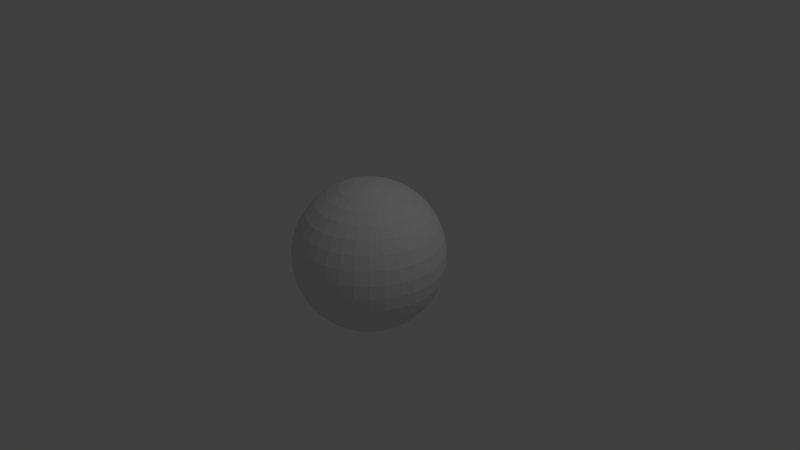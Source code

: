 # Source: world2.blend  (saved by Blender 2.78.0; exported with 4.5.12 LTS)
import bpy
from mathutils import Matrix  # noqa: F401  (used for matrix-valued properties, if any)

bpy.ops.wm.read_factory_settings(use_empty=True)
scene = bpy.context.scene
scene.name = 'Scene'

# ---- collections
col_collection_1 = bpy.data.collections.new('Collection 1'); scene.collection.children.link(col_collection_1)

# ---- materials (node trees are filled in below, after node groups)
mat_material_001 = bpy.data.materials.new('Material.001')
mat_material_001.alpha_threshold = 0.0
mat_material_001.use_transparent_shadow = False
mat_material_001.roughness = 0.5

# ---- material node trees

# ---- world
world_world = bpy.data.worlds.new('World'); scene.world = world_world
world_world.color = (0.05088, 0.05088, 0.05088)
world_world.use_sun_shadow = False
world_world.sun_shadow_jitter_overblur = 0.0
world_world.cycles.sampling_method = 'MANUAL'

# ---- cameras
cam_camera = bpy.data.cameras.new('Camera')
cam_camera.clip_end = 100.0
cam_camera.lens = 35.0
cam_camera.sensor_width = 32.0
cam_camera.sensor_height = 18.0
cam_camera.ortho_scale = 7.314
cam_camera.dof.focus_distance = 0.0
cam_camera.dof.aperture_fstop = 128.0

# ---- lights
light_lamp = bpy.data.lights.new('Lamp', 'POINT')
light_lamp.transmission_factor = 0.0
light_lamp.cutoff_distance = 30.0
light_lamp.energy = 100.0
light_lamp.shadow_buffer_clip_start = 1.001
light_lamp.shadow_soft_size = 0.1
light_lamp.shadow_maximum_resolution = 0.006
light_lamp.use_absolute_resolution = True

# ---- meshes
me_sphere = bpy.data.meshes.new('Sphere')
me_sphere.from_pydata([(0.0, 0.1837, 0.983), (0.0, 0.3612, 0.9325), (0.0, 0.5264, 0.8502), (0.0, 0.6737, 0.739), (0.0, 0.798, 0.6026), (0.0, 0.8952, 0.4457), (0.0, 0.9957, 0.09227), (0.0, 0.9957, -0.09227), (0.0, 0.8952, -0.4457), (0.0, 0.798, -0.6026), (0.0, 0.6737, -0.739), (0.0, 0.5264, -0.8502), (0.0, 0.3612, -0.9325), (0.0, 0.1837, -0.983), (0.03477, 0.1804, 0.983), (0.06837, 0.3547, 0.9325), (0.09963, 0.5169, 0.8502), (0.1275, 0.6615, 0.739), (0.151, 0.7836, 0.6026), (0.1694, 0.879, 0.4457), (0.182, 0.9444, 0.2737), (0.1884, 0.9777, 0.09227), (0.1884, 0.9777, -0.09227), (0.182, 0.9444, -0.2737), (0.1694, 0.879, -0.4457), (0.151, 0.7836, -0.6026), (0.1275, 0.6615, -0.739), (0.09963, 0.5169, -0.8502), (0.06837, 0.3547, -0.9325), (0.03477, 0.1804, -0.983), (0.06829, 0.1706, 0.983), (0.1343, 0.3354, 0.9325), (0.1957, 0.4887, 0.8502), (0.2504, 0.6254, 0.739), (0.2966, 0.7409, 0.6026), (0.3327, 0.831, 0.4457), (0.3575, 0.8929, 0.2737), (0.3701, 0.9244, 0.09227), (0.3701, 0.9244, -0.09227), (0.3575, 0.8929, -0.2737), (0.3327, 0.831, -0.4457), (0.2966, 0.7409, -0.6026), (0.2504, 0.6254, -0.739), (0.1957, 0.4887, -0.8502), (0.1343, 0.3354, -0.9325), (0.06829, 0.1706, -0.983), (0.09934, 0.1546, 0.983), (0.1953, 0.3039, 0.9325), (0.2846, 0.4429, 0.8502), (0.3642, 0.5667, 0.739), (0.4314, 0.6713, 0.6026), (0.484, 0.7531, 0.4457), (0.52, 0.8091, 0.2737), (0.5383, 0.8377, 0.09227), (0.5383, 0.8377, -0.09227), (0.52, 0.8091, -0.2737), (0.484, 0.7531, -0.4457), (0.4314, 0.6713, -0.6026), (0.3642, 0.5667, -0.739), (0.2846, 0.4429, -0.8502), (0.1953, 0.3039, -0.9325), (0.09934, 0.1546, -0.983), (0.1268, 0.133, 0.983), (0.2493, 0.2614, 0.9325), (0.3633, 0.381, 0.8502), (0.4649, 0.4876, 0.739), (0.5507, 0.5776, 0.6026), (0.6177, 0.6479, 0.4457), (0.6637, 0.6961, 0.2737), (0.6871, 0.7206, 0.09227), (0.6871, 0.7206, -0.09227), (0.6637, 0.6961, -0.2737), (0.6177, 0.6479, -0.4457), (0.5507, 0.5776, -0.6026), (0.4649, 0.4876, -0.739), (0.3633, 0.381, -0.8502), (0.2493, 0.2614, -0.9325), (0.1268, 0.133, -0.983), (0.1497, 0.1066, 0.983), (0.2943, 0.2095, 0.9325), (0.4288, 0.3054, 0.8502), (0.5488, 0.3908, 0.739), (0.65, 0.4629, 0.6026), (0.7292, 0.5192, 0.4457), (0.7835, 0.5579, 0.2737), (0.8111, 0.5776, 0.09227), (0.8111, 0.5776, -0.09227), (0.7835, 0.5579, -0.2737), (0.7292, 0.5192, -0.4457), (0.65, 0.4629, -0.6026), (0.5488, 0.3908, -0.739), (0.4288, 0.3054, -0.8502), (0.2943, 0.2095, -0.9325), (0.1497, 0.1066, -0.983), (0.1671, 0.07633, 0.983), (0.3286, 0.1501, 0.9325), (0.4789, 0.2187, 0.8502), (0.6128, 0.2799, 0.739), (0.7259, 0.3315, 0.6026), (0.8143, 0.3719, 0.4457), (0.8749, 0.3996, 0.2737), (0.9058, 0.4136, 0.09227), (0.9058, 0.4136, -0.09227), (0.8749, 0.3996, -0.2737), (0.8143, 0.3719, -0.4457), (0.7259, 0.3315, -0.6026), (0.6128, 0.2799, -0.739), (0.4789, 0.2187, -0.8502), (0.3286, 0.1501, -0.9325), (0.1671, 0.07633, -0.983), (0.1786, 0.04332, 0.983), (0.3511, 0.08517, 0.9325), (0.5116, 0.1241, 0.8502), (0.6547, 0.1588, 0.739), (0.7755, 0.1881, 0.6026), (0.8699, 0.211, 0.4457), (0.9347, 0.2268, 0.2737), (0.9677, 0.2348, 0.09227), (0.9677, 0.2348, -0.09227), (0.9347, 0.2268, -0.2737), (0.8699, 0.211, -0.4457), (0.7755, 0.1881, -0.6026), (0.6547, 0.1588, -0.739), (0.5116, 0.1241, -0.8502), (0.3511, 0.08517, -0.9325), (0.1786, 0.04332, -0.983), (0.1835, 0.008743, 0.983), (0.3608, 0.01719, 0.9325), (0.5258, 0.02505, 0.8502), (0.6729, 0.03206, 0.739), (0.7971, 0.03797, 0.6026), (0.8942, 0.04259, 0.4457), (0.9607, 0.04576, 0.2737), (0.9946, 0.04738, 0.09227), (0.9946, 0.04738, -0.09227), (0.9607, 0.04576, -0.2737), (0.8942, 0.04259, -0.4457), (0.7971, 0.03797, -0.6026), (0.6729, 0.03206, -0.739), (0.5258, 0.02505, -0.8502), (0.3608, 0.01719, -0.9325), (0.1835, 0.008743, -0.983), (0.1819, -0.02615, 0.983), (0.3576, -0.05141, 0.9325), (0.5211, -0.07492, 0.8502), (0.6668, -0.09588, 0.739), (0.7899, -0.1136, 0.6026), (0.8861, -0.1274, 0.4457), (0.952, -0.1369, 0.2737), (0.9856, -0.1417, 0.09227), (0.9856, -0.1417, -0.09227), (0.952, -0.1369, -0.2737), (0.8861, -0.1274, -0.4457), (0.7899, -0.1136, -0.6026), (0.6668, -0.09588, -0.739), (0.5211, -0.07492, -0.8502), (0.3576, -0.05141, -0.9325), (0.1819, -0.02615, -0.983), (0.1736, -0.0601, 0.983), (0.3414, -0.1182, 0.9325), (0.4975, -0.1722, 0.8502), (0.6366, -0.2203, 0.739), (0.7541, -0.261, 0.6026), (0.8459, -0.2928, 0.4457), (0.9089, -0.3146, 0.2737), (0.941, -0.3257, 0.09227), (0.941, -0.3257, -0.09227), (0.9089, -0.3146, -0.2737), (0.8459, -0.2928, -0.4457), (0.7541, -0.261, -0.6026), (0.6366, -0.2203, -0.739), (0.4975, -0.1722, -0.8502), (0.3414, -0.1182, -0.9325), (0.1736, -0.0601, -0.983), (0.1591, -0.09188, 0.983), (0.3128, -0.1806, 0.9325), (0.4559, -0.2632, 0.8502), (0.5834, -0.3368, 0.739), (0.6911, -0.399, 0.6026), (0.7752, -0.4476, 0.4457), (0.833, -0.4809, 0.2737), (0.8623, -0.4979, 0.09227), (0.8623, -0.4979, -0.09227), (0.833, -0.4809, -0.2737), (0.7752, -0.4476, -0.4457), (0.6911, -0.399, -0.6026), (0.5834, -0.3368, -0.739), (0.4559, -0.2632, -0.8502), (0.3128, -0.1806, -0.9325), (0.1591, -0.09188, -0.983), (0.1389, -0.1203, 0.983), (0.273, -0.2366, 0.9325), (0.3979, -0.3447, 0.8502), (0.5091, -0.4412, 0.739), (0.6031, -0.5226, 0.6026), (0.6765, -0.5862, 0.4457), (0.7269, -0.6299, 0.2737), (0.7525, -0.6521, 0.09227), (0.7525, -0.6521, -0.09227), (0.7269, -0.6299, -0.2737), (0.6765, -0.5862, -0.4457), (0.6031, -0.5226, -0.6026), (0.5091, -0.4412, -0.739), (0.3979, -0.3447, -0.8502), (0.273, -0.2366, -0.9325), (0.1389, -0.1203, -0.983), (0.1136, -0.1444, 0.983), (0.2233, -0.284, 0.9325), (0.3254, -0.4138, 0.8502), (0.4165, -0.5296, 0.739), (0.4933, -0.6273, 0.6026), (0.5534, -0.7036, 0.4457), (0.5946, -0.756, 0.2737), (0.6155, -0.7827, 0.09227), (0.6155, -0.7827, -0.09227), (0.5946, -0.756, -0.2737), (0.5534, -0.7036, -0.4457), (0.4933, -0.6273, -0.6026), (0.4165, -0.5296, -0.739), (0.3254, -0.4138, -0.8502), (0.2233, -0.284, -0.9325), (0.1136, -0.1444, -0.983), (0.0842, -0.1633, 0.983), (0.1655, -0.3211, 0.9325), (0.2412, -0.4679, 0.8502), (0.3087, -0.5988, 0.739), (0.3657, -0.7093, 0.6026), (0.4102, -0.7957, 0.4457), (0.4407, -0.8549, 0.2737), (0.4563, -0.885, 0.09227), (0.4563, -0.885, -0.09227), (0.4407, -0.8549, -0.2737), (0.4102, -0.7957, -0.4457), (0.3657, -0.7093, -0.6026), (0.3087, -0.5988, -0.739), (0.2412, -0.4679, -0.8502), (0.1655, -0.3211, -0.9325), (0.0842, -0.1633, -0.983), (0.05177, -0.1763, 0.983), (0.1018, -0.3466, 0.9325), (0.1483, -0.5051, 0.8502), (0.1898, -0.6464, 0.739), (0.2248, -0.7657, 0.6026), (0.2522, -0.8589, 0.4457), (0.271, -0.9229, 0.2737), (0.2805, -0.9554, 0.09227), (0.2805, -0.9554, -0.09227), (0.271, -0.9229, -0.2737), (0.2522, -0.8589, -0.4457), (0.2248, -0.7657, -0.6026), (0.1898, -0.6464, -0.739), (0.1483, -0.5051, -0.8502), (0.1018, -0.3466, -0.9325), (0.05177, -0.1763, -0.983), (0.01747, -0.1829, 0.983), (0.03434, -0.3596, 0.9325), (0.05004, -0.524, 0.8502), (0.06404, -0.6706, 0.739), (0.07586, -0.7944, 0.6026), (0.08509, -0.8911, 0.4457), (0.09143, -0.9575, 0.2737), (0.09465, -0.9912, 0.09227), (0.09465, -0.9912, -0.09227), (0.09143, -0.9575, -0.2737), (0.08509, -0.8911, -0.4457), (0.07586, -0.7944, -0.6026), (0.06404, -0.6706, -0.739), (0.05004, -0.524, -0.8502), (0.03434, -0.3596, -0.9325), (0.01747, -0.1829, -0.983), (-0.01747, -0.1829, 0.983), (-0.03434, -0.3596, 0.9325), (-0.05004, -0.524, 0.8502), (-0.06404, -0.6706, 0.739), (-0.07586, -0.7944, 0.6026), (-0.08509, -0.8911, 0.4457), (-0.09143, -0.9575, 0.2737), (-0.09465, -0.9912, 0.09227), (-0.09465, -0.9912, -0.09227), (-0.09143, -0.9575, -0.2737), (-0.08509, -0.8911, -0.4457), (-0.07586, -0.7944, -0.6026), (-0.06404, -0.6706, -0.739), (-0.05004, -0.524, -0.8502), (-0.03434, -0.3596, -0.9325), (-0.01747, -0.1829, -0.983), (-0.05177, -0.1763, 0.983), (-0.1018, -0.3466, 0.9325), (-0.1483, -0.5051, 0.8502), (-0.1898, -0.6464, 0.739), (-0.2248, -0.7657, 0.6026), (-0.2522, -0.8589, 0.4457), (-0.271, -0.9229, 0.2737), (-0.2805, -0.9554, 0.09227), (-0.2805, -0.9554, -0.09227), (-0.271, -0.9229, -0.2737), (-0.2522, -0.8589, -0.4457), (-0.2248, -0.7657, -0.6026), (-0.1898, -0.6464, -0.739), (-0.1483, -0.5051, -0.8502), (-0.1018, -0.3466, -0.9325), (-0.05177, -0.1763, -0.983), (-0.0842, -0.1633, 0.983), (-0.1655, -0.3211, 0.9325), (-0.2412, -0.4679, 0.8502), (-0.3087, -0.5988, 0.739), (-0.3657, -0.7093, 0.6026), (-0.4102, -0.7957, 0.4457), (-0.4407, -0.8549, 0.2737), (-0.4563, -0.885, 0.09227), (-0.4563, -0.885, -0.09227), (-0.4407, -0.8549, -0.2737), (-0.4102, -0.7957, -0.4457), (-0.3657, -0.7093, -0.6026), (-0.3087, -0.5988, -0.739), (-0.2412, -0.4679, -0.8502), (-0.1655, -0.3211, -0.9325), (-0.0842, -0.1633, -0.983), (-3.488e-07, -1.008e-06, 1.0), (-0.1136, -0.1444, 0.983), (-0.2233, -0.284, 0.9325), (-0.3254, -0.4138, 0.8502), (-0.4165, -0.5296, 0.739), (-0.4933, -0.6273, 0.6026), (-0.5534, -0.7036, 0.4457), (-0.5946, -0.756, 0.2737), (-0.6155, -0.7827, 0.09227), (-0.6155, -0.7827, -0.09227), (-0.5946, -0.756, -0.2737), (-0.5534, -0.7036, -0.4457), (-0.4933, -0.6273, -0.6026), (-0.4165, -0.5296, -0.739), (-0.3254, -0.4138, -0.8502), (-0.2233, -0.284, -0.9325), (-0.1136, -0.1444, -0.983), (-0.1389, -0.1203, 0.983), (-0.273, -0.2366, 0.9325), (-0.3979, -0.3447, 0.8502), (-0.5091, -0.4412, 0.739), (-0.6031, -0.5226, 0.6026), (-0.6765, -0.5862, 0.4457), (-0.7269, -0.6299, 0.2737), (-0.7525, -0.6521, 0.09227), (-0.7525, -0.6521, -0.09227), (-0.7269, -0.6299, -0.2737), (-0.6765, -0.5862, -0.4457), (-0.6031, -0.5226, -0.6026), (-0.5091, -0.4412, -0.739), (-0.3979, -0.3447, -0.8502), (-0.273, -0.2366, -0.9325), (-0.1389, -0.1203, -0.983), (-0.1591, -0.09188, 0.983), (-0.3128, -0.1806, 0.9325), (-0.4559, -0.2632, 0.8502), (-0.5834, -0.3368, 0.739), (-0.6911, -0.399, 0.6026), (-0.7752, -0.4476, 0.4457), (-0.833, -0.4809, 0.2737), (-0.8623, -0.4979, 0.09227), (-0.8623, -0.4979, -0.09227), (-0.833, -0.4809, -0.2737), (-0.7752, -0.4476, -0.4457), (-0.6911, -0.399, -0.6026), (-0.5834, -0.3368, -0.739), (-0.4559, -0.2632, -0.8502), (-0.3128, -0.1806, -0.9325), (-0.1591, -0.09188, -0.983), (-0.1736, -0.0601, 0.983), (-0.3414, -0.1182, 0.9325), (-0.4975, -0.1722, 0.8502), (-0.6366, -0.2203, 0.739), (-0.7541, -0.261, 0.6026), (-0.8459, -0.2928, 0.4457), (-0.9089, -0.3146, 0.2737), (-0.941, -0.3257, 0.09227), (-0.941, -0.3257, -0.09227), (-0.9089, -0.3146, -0.2737), (-0.8459, -0.2928, -0.4457), (-0.7541, -0.261, -0.6026), (-0.6366, -0.2203, -0.739), (-0.4975, -0.1722, -0.8502), (-0.3414, -0.1182, -0.9325), (-0.1736, -0.0601, -0.983), (-0.1819, -0.02615, 0.983), (-0.3576, -0.05141, 0.9325), (-0.5211, -0.07492, 0.8502), (-0.6668, -0.09588, 0.739), (-0.7899, -0.1136, 0.6026), (-0.8861, -0.1274, 0.4457), (-0.952, -0.1369, 0.2737), (-0.9856, -0.1417, 0.09227), (-0.9856, -0.1417, -0.09227), (-0.952, -0.1369, -0.2737), (-0.8861, -0.1274, -0.4457), (-0.7899, -0.1136, -0.6026), (-0.6668, -0.09588, -0.739), (-0.5211, -0.07492, -0.8502), (-0.3576, -0.05141, -0.9325), (-0.1819, -0.02615, -0.983), (-0.1835, 0.008743, 0.983), (-0.3608, 0.01719, 0.9325), (-0.5258, 0.02505, 0.8502), (-0.6729, 0.03206, 0.739), (-0.7971, 0.03797, 0.6026), (-0.8942, 0.04259, 0.4457), (-0.9607, 0.04576, 0.2737), (-0.9946, 0.04738, 0.09227), (-0.9946, 0.04738, -0.09227), (-0.9607, 0.04576, -0.2737), (-0.8942, 0.04259, -0.4457), (-0.7971, 0.03797, -0.6026), (-0.6729, 0.03206, -0.739), (-0.5258, 0.02505, -0.8502), (-0.3608, 0.01719, -0.9325), (-0.1835, 0.008743, -0.983), (-0.1786, 0.04332, 0.983), (-0.3511, 0.08517, 0.9325), (-0.5116, 0.1241, 0.8502), (-0.6547, 0.1588, 0.739), (-0.7755, 0.1881, 0.6026), (-0.8699, 0.211, 0.4457), (-0.9347, 0.2268, 0.2737), (-0.9677, 0.2348, 0.09227), (-0.9677, 0.2348, -0.09227), (-0.9347, 0.2268, -0.2737), (-0.8699, 0.211, -0.4457), (-0.7755, 0.1881, -0.6026), (-0.6547, 0.1588, -0.739), (-0.5116, 0.1241, -0.8502), (-0.3511, 0.08517, -0.9325), (-0.1786, 0.04332, -0.983), (-0.1671, 0.07633, 0.983), (-0.3286, 0.1501, 0.9325), (-0.4789, 0.2187, 0.8502), (-0.6128, 0.2799, 0.739), (-0.7259, 0.3315, 0.6026), (-0.8143, 0.3719, 0.4457), (-0.8749, 0.3996, 0.2737), (-0.9058, 0.4136, 0.09227), (-0.9058, 0.4136, -0.09227), (-0.8749, 0.3996, -0.2737), (-0.8143, 0.3719, -0.4457), (-0.7259, 0.3315, -0.6026), (-0.6128, 0.2799, -0.739), (-0.4789, 0.2187, -0.8502), (-0.3286, 0.1501, -0.9325), (-0.1671, 0.07633, -0.983), (-0.1497, 0.1066, 0.983), (-0.2943, 0.2095, 0.9325), (-0.4288, 0.3054, 0.8502), (-0.5488, 0.3908, 0.739), (-0.65, 0.4629, 0.6026), (-0.7292, 0.5192, 0.4457), (-0.7835, 0.5579, 0.2737), (-0.8111, 0.5776, 0.09227), (-0.8111, 0.5776, -0.09227), (-0.7835, 0.5579, -0.2737), (-0.7292, 0.5192, -0.4457), (-0.65, 0.4629, -0.6026), (-0.5488, 0.3908, -0.739), (-0.4288, 0.3054, -0.8502), (-0.2943, 0.2095, -0.9325), (-0.1497, 0.1066, -0.983), (-0.1268, 0.133, 0.983), (-0.2493, 0.2614, 0.9325), (-0.3633, 0.381, 0.8502), (-0.4649, 0.4876, 0.739), (-0.5507, 0.5776, 0.6026), (-0.6177, 0.6479, 0.4457), (-0.6637, 0.6961, 0.2737), (-0.6871, 0.7206, 0.09227), (-0.6871, 0.7206, -0.09227), (-0.6637, 0.6961, -0.2737), (-0.6177, 0.6479, -0.4457), (-0.5507, 0.5776, -0.6026), (-0.4649, 0.4876, -0.739), (-0.3633, 0.381, -0.8502), (-0.2493, 0.2614, -0.9325), (-0.1268, 0.133, -0.983), (-0.09934, 0.1546, 0.983), (-0.1953, 0.3039, 0.9325), (-0.2846, 0.4429, 0.8502), (-0.3642, 0.5667, 0.739), (-0.4314, 0.6713, 0.6026), (-0.484, 0.7531, 0.4457), (-0.52, 0.8091, 0.2737), (-0.5383, 0.8377, 0.09227), (-0.5383, 0.8377, -0.09227), (-0.52, 0.8091, -0.2737), (-0.484, 0.7531, -0.4457), (-0.4314, 0.6713, -0.6026), (-0.3642, 0.5667, -0.739), (-0.2846, 0.4429, -0.8502), (-0.1953, 0.3039, -0.9325), (-0.09934, 0.1546, -0.983), (-0.06829, 0.1706, 0.983), (-0.1343, 0.3354, 0.9325), (-0.1957, 0.4887, 0.8502), (-0.2504, 0.6254, 0.739), (-0.2966, 0.7409, 0.6026), (-0.3327, 0.831, 0.4457), (-0.3575, 0.8929, 0.2737), (-0.3701, 0.9244, 0.09227), (-0.3701, 0.9244, -0.09227), (-0.3575, 0.8929, -0.2737), (-0.3327, 0.831, -0.4457), (-0.2966, 0.7409, -0.6026), (-0.2504, 0.6254, -0.739), (-0.1957, 0.4887, -0.8502), (-0.1343, 0.3354, -0.9325), (-0.06829, 0.1706, -0.983), (-0.03477, 0.1804, 0.983), (-0.06837, 0.3547, 0.9325), (-0.09963, 0.5169, 0.8502), (-0.1275, 0.6615, 0.739), (-0.151, 0.7836, 0.6026), (-0.1694, 0.879, 0.4457), (-0.182, 0.9444, 0.2737), (-0.1884, 0.9777, 0.09227), (-0.1884, 0.9777, -0.09227), (-0.182, 0.9444, -0.2737), (-0.1694, 0.879, -0.4457), (-0.151, 0.7836, -0.6026), (-0.1275, 0.6615, -0.739), (-0.09963, 0.5169, -0.8502), (-0.06837, 0.3547, -0.9325), (-0.03477, 0.1804, -0.983), (0.0, -5.643e-07, -1.0), (-1.167e-07, 0.9618, 0.2737), (-1.167e-07, 0.9618, -0.2737)], [], [(528, 5, 19, 20), (12, 11, 27, 28), (6, 528, 20, 21), (0, 318, 14), (13, 12, 28, 29), (7, 6, 21, 22), (1, 0, 14, 15), (527, 13, 29), (529, 7, 22, 23), (2, 1, 15, 16), (8, 529, 23, 24), (3, 2, 16, 17), (9, 8, 24, 25), (4, 3, 17, 18), (10, 9, 25, 26), (5, 4, 18, 19), (11, 10, 26, 27), (25, 24, 40, 41), (18, 17, 33, 34), (26, 25, 41, 42), (19, 18, 34, 35), (27, 26, 42, 43), (20, 19, 35, 36), (28, 27, 43, 44), (21, 20, 36, 37), (14, 318, 30), (29, 28, 44, 45), (22, 21, 37, 38), (15, 14, 30, 31), (527, 29, 45), (23, 22, 38, 39), (16, 15, 31, 32), (24, 23, 39, 40), (17, 16, 32, 33), (43, 42, 58, 59), (36, 35, 51, 52), (44, 43, 59, 60), (37, 36, 52, 53), (30, 318, 46), (45, 44, 60, 61), (38, 37, 53, 54), (31, 30, 46, 47), (527, 45, 61), (39, 38, 54, 55), (32, 31, 47, 48), (40, 39, 55, 56), (33, 32, 48, 49), (41, 40, 56, 57), (34, 33, 49, 50), (42, 41, 57, 58), (35, 34, 50, 51), (61, 60, 76, 77), (54, 53, 69, 70), (47, 46, 62, 63), (527, 61, 77), (55, 54, 70, 71), (48, 47, 63, 64), (56, 55, 71, 72), (49, 48, 64, 65), (57, 56, 72, 73), (50, 49, 65, 66), (58, 57, 73, 74), (51, 50, 66, 67), (59, 58, 74, 75), (52, 51, 67, 68), (60, 59, 75, 76), (53, 52, 68, 69), (46, 318, 62), (72, 71, 87, 88), (65, 64, 80, 81), (73, 72, 88, 89), (66, 65, 81, 82), (74, 73, 89, 90), (67, 66, 82, 83), (75, 74, 90, 91), (68, 67, 83, 84), (76, 75, 91, 92), (69, 68, 84, 85), (62, 318, 78), (77, 76, 92, 93), (70, 69, 85, 86), (63, 62, 78, 79), (527, 77, 93), (71, 70, 86, 87), (64, 63, 79, 80), (90, 89, 105, 106), (83, 82, 98, 99), (91, 90, 106, 107), (84, 83, 99, 100), (92, 91, 107, 108), (85, 84, 100, 101), (78, 318, 94), (93, 92, 108, 109), (86, 85, 101, 102), (79, 78, 94, 95), (527, 93, 109), (87, 86, 102, 103), (80, 79, 95, 96), (88, 87, 103, 104), (81, 80, 96, 97), (89, 88, 104, 105), (82, 81, 97, 98), (108, 107, 123, 124), (101, 100, 116, 117), (94, 318, 110), (109, 108, 124, 125), (102, 101, 117, 118), (95, 94, 110, 111), (527, 109, 125), (103, 102, 118, 119), (96, 95, 111, 112), (104, 103, 119, 120), (97, 96, 112, 113), (105, 104, 120, 121), (98, 97, 113, 114), (106, 105, 121, 122), (99, 98, 114, 115), (107, 106, 122, 123), (100, 99, 115, 116), (111, 110, 126, 127), (527, 125, 141), (119, 118, 134, 135), (112, 111, 127, 128), (120, 119, 135, 136), (113, 112, 128, 129), (121, 120, 136, 137), (114, 113, 129, 130), (122, 121, 137, 138), (115, 114, 130, 131), (123, 122, 138, 139), (116, 115, 131, 132), (124, 123, 139, 140), (117, 116, 132, 133), (110, 318, 126), (125, 124, 140, 141), (118, 117, 133, 134), (129, 128, 144, 145), (137, 136, 152, 153), (130, 129, 145, 146), (138, 137, 153, 154), (131, 130, 146, 147), (139, 138, 154, 155), (132, 131, 147, 148), (140, 139, 155, 156), (133, 132, 148, 149), (126, 318, 142), (141, 140, 156, 157), (134, 133, 149, 150), (127, 126, 142, 143), (527, 141, 157), (135, 134, 150, 151), (128, 127, 143, 144), (136, 135, 151, 152), (147, 146, 162, 163), (155, 154, 170, 171), (148, 147, 163, 164), (156, 155, 171, 172), (149, 148, 164, 165), (142, 318, 158), (157, 156, 172, 173), (150, 149, 165, 166), (143, 142, 158, 159), (527, 157, 173), (151, 150, 166, 167), (144, 143, 159, 160), (152, 151, 167, 168), (145, 144, 160, 161), (153, 152, 168, 169), (146, 145, 161, 162), (154, 153, 169, 170), (165, 164, 180, 181), (158, 318, 174), (173, 172, 188, 189), (166, 165, 181, 182), (159, 158, 174, 175), (527, 173, 189), (167, 166, 182, 183), (160, 159, 175, 176), (168, 167, 183, 184), (161, 160, 176, 177), (169, 168, 184, 185), (162, 161, 177, 178), (170, 169, 185, 186), (163, 162, 178, 179), (171, 170, 186, 187), (164, 163, 179, 180), (172, 171, 187, 188), (183, 182, 198, 199), (176, 175, 191, 192), (184, 183, 199, 200), (177, 176, 192, 193), (185, 184, 200, 201), (178, 177, 193, 194), (186, 185, 201, 202), (179, 178, 194, 195), (187, 186, 202, 203), (180, 179, 195, 196), (188, 187, 203, 204), (181, 180, 196, 197), (174, 318, 190), (189, 188, 204, 205), (182, 181, 197, 198), (175, 174, 190, 191), (527, 189, 205), (201, 200, 216, 217), (194, 193, 209, 210), (202, 201, 217, 218), (195, 194, 210, 211), (203, 202, 218, 219), (196, 195, 211, 212), (204, 203, 219, 220), (197, 196, 212, 213), (190, 318, 206), (205, 204, 220, 221), (198, 197, 213, 214), (191, 190, 206, 207), (527, 205, 221), (199, 198, 214, 215), (192, 191, 207, 208), (200, 199, 215, 216), (193, 192, 208, 209), (219, 218, 234, 235), (212, 211, 227, 228), (220, 219, 235, 236), (213, 212, 228, 229), (206, 318, 222), (221, 220, 236, 237), (214, 213, 229, 230), (207, 206, 222, 223), (527, 221, 237), (215, 214, 230, 231), (208, 207, 223, 224), (216, 215, 231, 232), (209, 208, 224, 225), (217, 216, 232, 233), (210, 209, 225, 226), (218, 217, 233, 234), (211, 210, 226, 227), (222, 318, 238), (237, 236, 252, 253), (230, 229, 245, 246), (223, 222, 238, 239), (527, 237, 253), (231, 230, 246, 247), (224, 223, 239, 240), (232, 231, 247, 248), (225, 224, 240, 241), (233, 232, 248, 249), (226, 225, 241, 242), (234, 233, 249, 250), (227, 226, 242, 243), (235, 234, 250, 251), (228, 227, 243, 244), (236, 235, 251, 252), (229, 228, 244, 245), (240, 239, 255, 256), (248, 247, 263, 264), (241, 240, 256, 257), (249, 248, 264, 265), (242, 241, 257, 258), (250, 249, 265, 266), (243, 242, 258, 259), (251, 250, 266, 267), (244, 243, 259, 260), (252, 251, 267, 268), (245, 244, 260, 261), (238, 318, 254), (253, 252, 268, 269), (246, 245, 261, 262), (239, 238, 254, 255), (527, 253, 269), (247, 246, 262, 263), (258, 257, 273, 274), (266, 265, 281, 282), (259, 258, 274, 275), (267, 266, 282, 283), (260, 259, 275, 276), (268, 267, 283, 284), (261, 260, 276, 277), (254, 318, 270), (269, 268, 284, 285), (262, 261, 277, 278), (255, 254, 270, 271), (527, 269, 285), (263, 262, 278, 279), (256, 255, 271, 272), (264, 263, 279, 280), (257, 256, 272, 273), (265, 264, 280, 281), (276, 275, 291, 292), (284, 283, 299, 300), (277, 276, 292, 293), (270, 318, 286), (285, 284, 300, 301), (278, 277, 293, 294), (271, 270, 286, 287), (527, 285, 301), (279, 278, 294, 295), (272, 271, 287, 288), (280, 279, 295, 296), (273, 272, 288, 289), (281, 280, 296, 297), (274, 273, 289, 290), (282, 281, 297, 298), (275, 274, 290, 291), (283, 282, 298, 299), (294, 293, 309, 310), (287, 286, 302, 303), (527, 301, 317), (295, 294, 310, 311), (288, 287, 303, 304), (296, 295, 311, 312), (289, 288, 304, 305), (297, 296, 312, 313), (290, 289, 305, 306), (298, 297, 313, 314), (291, 290, 306, 307), (299, 298, 314, 315), (292, 291, 307, 308), (300, 299, 315, 316), (293, 292, 308, 309), (286, 318, 302), (301, 300, 316, 317), (312, 311, 328, 329), (305, 304, 321, 322), (313, 312, 329, 330), (306, 305, 322, 323), (314, 313, 330, 331), (307, 306, 323, 324), (315, 314, 331, 332), (308, 307, 324, 325), (316, 315, 332, 333), (309, 308, 325, 326), (302, 318, 319), (317, 316, 333, 334), (310, 309, 326, 327), (303, 302, 319, 320), (527, 317, 334), (311, 310, 327, 328), (304, 303, 320, 321), (331, 330, 346, 347), (324, 323, 339, 340), (332, 331, 347, 348), (325, 324, 340, 341), (333, 332, 348, 349), (326, 325, 341, 342), (319, 318, 335), (334, 333, 349, 350), (327, 326, 342, 343), (320, 319, 335, 336), (527, 334, 350), (328, 327, 343, 344), (321, 320, 336, 337), (329, 328, 344, 345), (322, 321, 337, 338), (330, 329, 345, 346), (323, 322, 338, 339), (349, 348, 364, 365), (342, 341, 357, 358), (335, 318, 351), (350, 349, 365, 366), (343, 342, 358, 359), (336, 335, 351, 352), (527, 350, 366), (344, 343, 359, 360), (337, 336, 352, 353), (345, 344, 360, 361), (338, 337, 353, 354), (346, 345, 361, 362), (339, 338, 354, 355), (347, 346, 362, 363), (340, 339, 355, 356), (348, 347, 363, 364), (341, 340, 356, 357), (527, 366, 382), (360, 359, 375, 376), (353, 352, 368, 369), (361, 360, 376, 377), (354, 353, 369, 370), (362, 361, 377, 378), (355, 354, 370, 371), (363, 362, 378, 379), (356, 355, 371, 372), (364, 363, 379, 380), (357, 356, 372, 373), (365, 364, 380, 381), (358, 357, 373, 374), (351, 318, 367), (366, 365, 381, 382), (359, 358, 374, 375), (352, 351, 367, 368), (378, 377, 393, 394), (371, 370, 386, 387), (379, 378, 394, 395), (372, 371, 387, 388), (380, 379, 395, 396), (373, 372, 388, 389), (381, 380, 396, 397), (374, 373, 389, 390), (367, 318, 383), (382, 381, 397, 398), (375, 374, 390, 391), (368, 367, 383, 384), (527, 382, 398), (376, 375, 391, 392), (369, 368, 384, 385), (377, 376, 392, 393), (370, 369, 385, 386), (396, 395, 411, 412), (389, 388, 404, 405), (397, 396, 412, 413), (390, 389, 405, 406), (383, 318, 399), (398, 397, 413, 414), (391, 390, 406, 407), (384, 383, 399, 400), (527, 398, 414), (392, 391, 407, 408), (385, 384, 400, 401), (393, 392, 408, 409), (386, 385, 401, 402), (394, 393, 409, 410), (387, 386, 402, 403), (395, 394, 410, 411), (388, 387, 403, 404), (399, 318, 415), (414, 413, 429, 430), (407, 406, 422, 423), (400, 399, 415, 416), (527, 414, 430), (408, 407, 423, 424), (401, 400, 416, 417), (409, 408, 424, 425), (402, 401, 417, 418), (410, 409, 425, 426), (403, 402, 418, 419), (411, 410, 426, 427), (404, 403, 419, 420), (412, 411, 427, 428), (405, 404, 420, 421), (413, 412, 428, 429), (406, 405, 421, 422), (417, 416, 432, 433), (425, 424, 440, 441), (418, 417, 433, 434), (426, 425, 441, 442), (419, 418, 434, 435), (427, 426, 442, 443), (420, 419, 435, 436), (428, 427, 443, 444), (421, 420, 436, 437), (429, 428, 444, 445), (422, 421, 437, 438), (415, 318, 431), (430, 429, 445, 446), (423, 422, 438, 439), (416, 415, 431, 432), (527, 430, 446), (424, 423, 439, 440), (435, 434, 450, 451), (443, 442, 458, 459), (436, 435, 451, 452), (444, 443, 459, 460), (437, 436, 452, 453), (445, 444, 460, 461), (438, 437, 453, 454), (431, 318, 447), (446, 445, 461, 462), (439, 438, 454, 455), (432, 431, 447, 448), (527, 446, 462), (440, 439, 455, 456), (433, 432, 448, 449), (441, 440, 456, 457), (434, 433, 449, 450), (442, 441, 457, 458), (453, 452, 468, 469), (461, 460, 476, 477), (454, 453, 469, 470), (447, 318, 463), (462, 461, 477, 478), (455, 454, 470, 471), (448, 447, 463, 464), (527, 462, 478), (456, 455, 471, 472), (449, 448, 464, 465), (457, 456, 472, 473), (450, 449, 465, 466), (458, 457, 473, 474), (451, 450, 466, 467), (459, 458, 474, 475), (452, 451, 467, 468), (460, 459, 475, 476), (471, 470, 486, 487), (464, 463, 479, 480), (527, 478, 494), (472, 471, 487, 488), (465, 464, 480, 481), (473, 472, 488, 489), (466, 465, 481, 482), (474, 473, 489, 490), (467, 466, 482, 483), (475, 474, 490, 491), (468, 467, 483, 484), (476, 475, 491, 492), (469, 468, 484, 485), (477, 476, 492, 493), (470, 469, 485, 486), (463, 318, 479), (478, 477, 493, 494), (489, 488, 504, 505), (482, 481, 497, 498), (490, 489, 505, 506), (483, 482, 498, 499), (491, 490, 506, 507), (484, 483, 499, 500), (492, 491, 507, 508), (485, 484, 500, 501), (493, 492, 508, 509), (486, 485, 501, 502), (479, 318, 495), (494, 493, 509, 510), (487, 486, 502, 503), (480, 479, 495, 496), (527, 494, 510), (488, 487, 503, 504), (481, 480, 496, 497), (507, 506, 522, 523), (500, 499, 515, 516), (508, 507, 523, 524), (501, 500, 516, 517), (509, 508, 524, 525), (502, 501, 517, 518), (495, 318, 511), (510, 509, 525, 526), (503, 502, 518, 519), (496, 495, 511, 512), (527, 510, 526), (504, 503, 519, 520), (497, 496, 512, 513), (505, 504, 520, 521), (498, 497, 513, 514), (506, 505, 521, 522), (499, 498, 514, 515), (525, 524, 11, 12), (518, 517, 528, 6), (511, 318, 0), (526, 525, 12, 13), (519, 518, 6, 7), (512, 511, 0, 1), (527, 526, 13), (520, 519, 7, 529), (513, 512, 1, 2), (521, 520, 529, 8), (514, 513, 2, 3), (522, 521, 8, 9), (515, 514, 3, 4), (523, 522, 9, 10), (516, 515, 4, 5), (524, 523, 10, 11), (517, 516, 5, 528)])
_uv = me_sphere.uv_layers.new(name='UVMap')
_uv.uv.foreach_set('vector', [0.8151, 0.6846, 0.8118, 0.7288, 0.7711, 0.7272, 0.7711, 0.6829, 0.9598, 0.7908, 0.9672, 0.8345, 0.9433, 0.8364, 0.9433, 0.7922, 0.4547, 0.4995, 0.4534, 0.5441, 0.4092, 0.5434, 0.4093, 0.4992, 0.08997, 0.9834, 0.04881, 0.967, 0.09233, 0.9753, 0.5494, 0.3734, 0.593, 0.3654, 0.5945, 0.3818, 0.5502, 0.3818, 0.4547, 0.455, 0.4547, 0.4995, 0.4093, 0.4992, 0.4094, 0.4552, 0.2625, 0.3255, 0.2544, 0.369, 0.2461, 0.3683, 0.2461, 0.324, 0.7288, 0.9973, 0.77, 0.9809, 0.7724, 0.9889, 0.4535, 0.4106, 0.4547, 0.455, 0.4094, 0.4552, 0.4096, 0.411, 0.9617, 0.5483, 0.9543, 0.592, 0.9378, 0.5906, 0.9378, 0.5464, 0.08571, 0.5913, 0.08906, 0.6358, 0.0449, 0.6375, 0.04492, 0.5932, 0.9685, 0.5045, 0.9617, 0.5483, 0.9378, 0.5464, 0.9378, 0.5021, 0.08119, 0.5471, 0.08571, 0.5913, 0.04492, 0.5932, 0.04491, 0.5492, 0.8075, 0.7731, 0.802, 0.8173, 0.7712, 0.8154, 0.7711, 0.7712, 0.07564, 0.5031, 0.08119, 0.5471, 0.04491, 0.5492, 0.04489, 0.505, 0.8118, 0.7288, 0.8075, 0.7731, 0.7711, 0.7712, 0.7711, 0.7272, 0.9672, 0.8345, 0.974, 0.8783, 0.9433, 0.8807, 0.9433, 0.8364, 0.04491, 0.5492, 0.04492, 0.5932, 0.004215, 0.5915, 0.008538, 0.5473, 0.7711, 0.7712, 0.7712, 0.8154, 0.7404, 0.8173, 0.7349, 0.7733, 0.04489, 0.505, 0.04491, 0.5492, 0.008538, 0.5473, 0.014, 0.5031, 0.7711, 0.7272, 0.7711, 0.7712, 0.7349, 0.7733, 0.7303, 0.729, 0.9433, 0.8364, 0.9433, 0.8807, 0.9126, 0.8783, 0.9194, 0.8345, 0.7711, 0.6829, 0.7711, 0.7272, 0.7303, 0.729, 0.727, 0.6846, 0.9433, 0.7922, 0.9433, 0.8364, 0.9194, 0.8345, 0.9268, 0.7908, 0.4093, 0.4992, 0.4092, 0.5434, 0.3652, 0.5438, 0.364, 0.4995, 0.09233, 0.9753, 0.04881, 0.967, 0.09312, 0.967, 0.5502, 0.3818, 0.5945, 0.3818, 0.593, 0.3982, 0.5494, 0.3901, 0.4094, 0.4552, 0.4093, 0.4992, 0.364, 0.4995, 0.364, 0.455, 0.2461, 0.324, 0.2461, 0.3683, 0.2377, 0.369, 0.2297, 0.3255, 0.7288, 0.9973, 0.7724, 0.9889, 0.7731, 0.9973, 0.4096, 0.411, 0.4094, 0.4552, 0.364, 0.455, 0.3653, 0.4103, 0.9378, 0.5464, 0.9378, 0.5906, 0.9214, 0.592, 0.9139, 0.5483, 0.04492, 0.5932, 0.0449, 0.6375, 0.0009855, 0.6358, 0.004215, 0.5915, 0.9378, 0.5021, 0.9378, 0.5464, 0.9139, 0.5483, 0.9071, 0.5045, 0.5113, 0.863, 0.5181, 0.9068, 0.4874, 0.9092, 0.4874, 0.8649, 0.3594, 0.684, 0.3561, 0.7283, 0.3154, 0.7266, 0.3155, 0.6824, 0.5038, 0.8193, 0.5113, 0.863, 0.4874, 0.8649, 0.4874, 0.8207, 0.09171, 0.4565, 0.09038, 0.5011, 0.04616, 0.5005, 0.04628, 0.4562, 0.0453, 0.9834, 0.0009855, 0.9834, 0.04451, 0.975, 0.944, 0.009055, 0.9876, 0.0009855, 0.9891, 0.01741, 0.9448, 0.01741, 0.09171, 0.412, 0.09171, 0.4565, 0.04628, 0.4562, 0.04641, 0.4123, 0.9874, 0.7158, 0.9438, 0.7077, 0.9446, 0.6993, 0.9889, 0.6993, 0.4103, 0.9968, 0.4515, 0.9804, 0.4538, 0.9884, 0.09051, 0.3676, 0.09171, 0.412, 0.04641, 0.4123, 0.04654, 0.3681, 0.9388, 0.9288, 0.9313, 0.9726, 0.9149, 0.9712, 0.9148, 0.9269, 0.6318, 0.08924, 0.6352, 0.1337, 0.591, 0.1354, 0.591, 0.09113, 0.9455, 0.885, 0.9388, 0.9288, 0.9148, 0.9269, 0.9149, 0.8827, 0.6273, 0.04503, 0.6318, 0.08924, 0.591, 0.09113, 0.591, 0.04713, 0.3518, 0.7725, 0.3464, 0.8167, 0.3155, 0.8149, 0.3154, 0.7706, 0.6217, 0.0009855, 0.6273, 0.04503, 0.591, 0.04713, 0.591, 0.002871, 0.3561, 0.7283, 0.3518, 0.7725, 0.3154, 0.7706, 0.3154, 0.7266, 0.9448, 0.01741, 0.9891, 0.01741, 0.9876, 0.03383, 0.944, 0.02576, 0.04641, 0.4123, 0.04628, 0.4562, 0.0009863, 0.4565, 0.0009855, 0.412, 0.9889, 0.6993, 0.9446, 0.6993, 0.9438, 0.691, 0.9874, 0.6829, 0.4103, 0.9968, 0.4538, 0.9884, 0.4546, 0.9968, 0.04654, 0.3681, 0.04641, 0.4123, 0.0009855, 0.412, 0.002312, 0.3674, 0.9148, 0.9269, 0.9149, 0.9712, 0.8984, 0.9726, 0.8909, 0.9289, 0.591, 0.09113, 0.591, 0.1354, 0.5471, 0.1337, 0.5503, 0.08944, 0.9149, 0.8827, 0.9148, 0.9269, 0.8909, 0.9289, 0.8841, 0.885, 0.591, 0.04713, 0.591, 0.09113, 0.5503, 0.08944, 0.5546, 0.0452, 0.3154, 0.7706, 0.3155, 0.8149, 0.2847, 0.8167, 0.2792, 0.7727, 0.591, 0.002871, 0.591, 0.04713, 0.5546, 0.0452, 0.5601, 0.0009855, 0.3154, 0.7266, 0.3154, 0.7706, 0.2792, 0.7727, 0.2746, 0.7285, 0.4874, 0.8649, 0.4874, 0.9092, 0.4567, 0.9068, 0.4635, 0.863, 0.3155, 0.6824, 0.3154, 0.7266, 0.2746, 0.7285, 0.2713, 0.684, 0.4874, 0.8207, 0.4874, 0.8649, 0.4635, 0.863, 0.4709, 0.8193, 0.04628, 0.4562, 0.04616, 0.5005, 0.002182, 0.5009, 0.0009863, 0.4565, 0.04451, 0.975, 0.0009855, 0.9834, 0.04215, 0.967, 0.8119, 0.08924, 0.8153, 0.1337, 0.7711, 0.1354, 0.7711, 0.09113, 0.6326, 0.9441, 0.5888, 0.9373, 0.5907, 0.9134, 0.635, 0.9134, 0.8074, 0.04503, 0.8119, 0.08924, 0.7711, 0.09113, 0.7711, 0.04713, 0.5372, 0.7731, 0.5318, 0.8173, 0.5009, 0.8154, 0.5008, 0.7712, 0.8018, 0.0009855, 0.8074, 0.04503, 0.7711, 0.04713, 0.7711, 0.002871, 0.5415, 0.7288, 0.5372, 0.7731, 0.5008, 0.7712, 0.5008, 0.7271, 0.6806, 0.8261, 0.7245, 0.8193, 0.7269, 0.85, 0.6826, 0.85, 0.5448, 0.6846, 0.5415, 0.7288, 0.5008, 0.7271, 0.5009, 0.6829, 0.6369, 0.8336, 0.6806, 0.8261, 0.6826, 0.85, 0.6383, 0.85, 0.2277, 0.366, 0.2264, 0.4106, 0.1821, 0.41, 0.1823, 0.3657, 0.09368, 0.4117, 0.09368, 0.3674, 0.102, 0.4109, 0.8666, 0.2389, 0.9102, 0.2308, 0.9117, 0.2473, 0.8674, 0.2473, 0.2277, 0.3215, 0.2277, 0.366, 0.1823, 0.3657, 0.1824, 0.3218, 0.9776, 0.3082, 0.934, 0.3001, 0.9348, 0.2917, 0.9791, 0.2917, 0.9541, 0.6797, 0.9953, 0.6633, 0.9976, 0.6713, 0.2265, 0.2772, 0.2277, 0.3215, 0.1824, 0.3218, 0.1825, 0.2776, 0.5888, 0.9373, 0.545, 0.9299, 0.5464, 0.9134, 0.5907, 0.9134, 0.7711, 0.002871, 0.7711, 0.04713, 0.7347, 0.0452, 0.7402, 0.0009855, 0.5008, 0.7271, 0.5008, 0.7712, 0.4646, 0.7733, 0.46, 0.729, 0.6826, 0.85, 0.7269, 0.85, 0.7245, 0.8807, 0.6807, 0.8739, 0.5009, 0.6829, 0.5008, 0.7271, 0.46, 0.729, 0.4567, 0.6846, 0.6383, 0.85, 0.6826, 0.85, 0.6807, 0.8739, 0.6369, 0.8665, 0.1823, 0.3657, 0.1821, 0.41, 0.1382, 0.4104, 0.137, 0.366, 0.102, 0.4109, 0.09368, 0.3674, 0.1101, 0.4086, 0.8674, 0.2473, 0.9117, 0.2473, 0.9102, 0.2637, 0.8666, 0.2556, 0.1824, 0.3218, 0.1823, 0.3657, 0.137, 0.366, 0.137, 0.3215, 0.9791, 0.2917, 0.9348, 0.2917, 0.934, 0.2834, 0.9776, 0.2753, 0.9541, 0.6797, 0.9976, 0.6713, 0.9984, 0.6797, 0.1825, 0.2776, 0.1824, 0.3218, 0.137, 0.3215, 0.1383, 0.2769, 0.5907, 0.9134, 0.5464, 0.9134, 0.545, 0.897, 0.5887, 0.8895, 0.7711, 0.09113, 0.7711, 0.1354, 0.7272, 0.1337, 0.7304, 0.08944, 0.635, 0.9134, 0.5907, 0.9134, 0.5887, 0.8895, 0.6326, 0.8827, 0.7711, 0.04713, 0.7711, 0.09113, 0.7304, 0.08944, 0.7347, 0.0452, 0.5008, 0.7712, 0.5009, 0.8154, 0.4701, 0.8173, 0.4646, 0.7733, 0.137, 0.8353, 0.1807, 0.8278, 0.1826, 0.8517, 0.1384, 0.8517, 0.3622, 0.0901, 0.3609, 0.1347, 0.3167, 0.134, 0.3168, 0.08982, 0.9752, 0.3613, 0.934, 0.3449, 0.9775, 0.3533, 0.1017, 0.2311, 0.09368, 0.1876, 0.1101, 0.1861, 0.1101, 0.2304, 0.3622, 0.0456, 0.3622, 0.0901, 0.3168, 0.08982, 0.3169, 0.04588, 0.9142, 0.4001, 0.8706, 0.3921, 0.8714, 0.3837, 0.9157, 0.3837, 0.9475, 0.9194, 0.9918, 0.9194, 0.991, 0.9278, 0.361, 0.001239, 0.3622, 0.0456, 0.3169, 0.04588, 0.3171, 0.001655, 0.315, 0.9368, 0.2713, 0.9293, 0.2727, 0.9128, 0.317, 0.9128, 0.6341, 0.2272, 0.6375, 0.2716, 0.5933, 0.2733, 0.5933, 0.2291, 0.3589, 0.9435, 0.315, 0.9368, 0.317, 0.9128, 0.3612, 0.9129, 0.6296, 0.183, 0.6341, 0.2272, 0.5933, 0.2291, 0.5933, 0.1851, 0.81, 0.2291, 0.8046, 0.2733, 0.7737, 0.2715, 0.7736, 0.2272, 0.6241, 0.1389, 0.6296, 0.183, 0.5933, 0.1851, 0.5933, 0.1408, 0.8143, 0.1849, 0.81, 0.2291, 0.7736, 0.2272, 0.7736, 0.1832, 0.1807, 0.8278, 0.2245, 0.821, 0.2269, 0.8517, 0.1826, 0.8517, 0.8176, 0.1406, 0.8143, 0.1849, 0.7736, 0.1832, 0.7736, 0.1389, 0.9157, 0.3837, 0.8714, 0.3837, 0.8706, 0.3753, 0.9142, 0.3673, 0.9475, 0.9194, 0.991, 0.9278, 0.9887, 0.9358, 0.3171, 0.001655, 0.3169, 0.04588, 0.2715, 0.0456, 0.2728, 0.0009855, 0.317, 0.9128, 0.2727, 0.9128, 0.2713, 0.8964, 0.315, 0.8889, 0.5933, 0.2291, 0.5933, 0.2733, 0.5494, 0.2716, 0.5526, 0.2274, 0.3612, 0.9129, 0.317, 0.9128, 0.315, 0.8889, 0.3589, 0.8821, 0.5933, 0.1851, 0.5933, 0.2291, 0.5526, 0.2274, 0.557, 0.1832, 0.7736, 0.2272, 0.7737, 0.2715, 0.7429, 0.2733, 0.7374, 0.2293, 0.5933, 0.1408, 0.5933, 0.1851, 0.557, 0.1832, 0.5624, 0.1389, 0.7736, 0.1832, 0.7736, 0.2272, 0.7374, 0.2293, 0.7328, 0.1851, 0.1826, 0.8517, 0.2269, 0.8517, 0.2245, 0.8824, 0.1807, 0.8756, 0.7736, 0.1389, 0.7736, 0.1832, 0.7328, 0.1851, 0.7295, 0.1406, 0.1384, 0.8517, 0.1826, 0.8517, 0.1807, 0.8756, 0.137, 0.8682, 0.3168, 0.08982, 0.3167, 0.134, 0.2727, 0.1345, 0.2715, 0.0901, 0.9775, 0.3533, 0.934, 0.3449, 0.9783, 0.3449, 0.1101, 0.2304, 0.1101, 0.1861, 0.1265, 0.1876, 0.1185, 0.2311, 0.3169, 0.04588, 0.3168, 0.08982, 0.2715, 0.0901, 0.2715, 0.0456, 0.9685, 0.4126, 0.9617, 0.4564, 0.9378, 0.4545, 0.9378, 0.4102, 0.5369, 0.5906, 0.5414, 0.6348, 0.5006, 0.6367, 0.5006, 0.5927, 0.6274, 0.5004, 0.6219, 0.5446, 0.5911, 0.5427, 0.591, 0.4984, 0.5314, 0.5465, 0.5369, 0.5906, 0.5006, 0.5927, 0.5006, 0.5484, 0.6317, 0.4561, 0.6274, 0.5004, 0.591, 0.4984, 0.591, 0.4544, 0.8716, 0.7266, 0.8784, 0.7705, 0.8477, 0.7728, 0.8477, 0.7286, 0.635, 0.4119, 0.6317, 0.4561, 0.591, 0.4544, 0.591, 0.4102, 0.8642, 0.6829, 0.8716, 0.7266, 0.8477, 0.7286, 0.8477, 0.6843, 0.4547, 0.3638, 0.4534, 0.4084, 0.4092, 0.4077, 0.4093, 0.3635, 0.9883, 0.07804, 0.944, 0.07804, 0.9875, 0.06969, 0.2544, 0.2769, 0.2625, 0.3205, 0.2461, 0.322, 0.2461, 0.2777, 0.4547, 0.3193, 0.4547, 0.3638, 0.4093, 0.3635, 0.4094, 0.3195, 0.9506, 0.6777, 0.9071, 0.6697, 0.9078, 0.6613, 0.9522, 0.6613, 0.9547, 0.6104, 0.9959, 0.594, 0.9982, 0.602, 0.4535, 0.2749, 0.4547, 0.3193, 0.4094, 0.3195, 0.4096, 0.2753, 0.9617, 0.4564, 0.9543, 0.5001, 0.9378, 0.4987, 0.9378, 0.4545, 0.5414, 0.6348, 0.5448, 0.6792, 0.5006, 0.6809, 0.5006, 0.6367, 0.591, 0.4544, 0.591, 0.4984, 0.5548, 0.5005, 0.5502, 0.4563, 0.8477, 0.7286, 0.8477, 0.7728, 0.817, 0.7705, 0.8238, 0.7267, 0.591, 0.4102, 0.591, 0.4544, 0.5502, 0.4563, 0.5469, 0.4119, 0.8477, 0.6843, 0.8477, 0.7286, 0.8238, 0.7267, 0.8312, 0.6829, 0.4093, 0.3635, 0.4092, 0.4077, 0.3652, 0.4081, 0.364, 0.3638, 0.9875, 0.06969, 0.944, 0.07804, 0.9852, 0.06164, 0.2461, 0.2777, 0.2461, 0.322, 0.2297, 0.3205, 0.2377, 0.2769, 0.4094, 0.3195, 0.4093, 0.3635, 0.364, 0.3638, 0.364, 0.3193, 0.9522, 0.6613, 0.9078, 0.6613, 0.9071, 0.6529, 0.9506, 0.6449, 0.9547, 0.6104, 0.9982, 0.602, 0.999, 0.6104, 0.4096, 0.2753, 0.4094, 0.3195, 0.364, 0.3193, 0.3653, 0.2746, 0.9378, 0.4545, 0.9378, 0.4987, 0.9214, 0.5001, 0.9139, 0.4564, 0.5006, 0.6367, 0.5006, 0.6809, 0.4567, 0.6792, 0.4599, 0.635, 0.9378, 0.4102, 0.9378, 0.4545, 0.9139, 0.4564, 0.9071, 0.4126, 0.5006, 0.5927, 0.5006, 0.6367, 0.4599, 0.635, 0.4643, 0.5908, 0.591, 0.4984, 0.5911, 0.5427, 0.5603, 0.5446, 0.5548, 0.5005, 0.5006, 0.5484, 0.5006, 0.5927, 0.4643, 0.5908, 0.4697, 0.5465, 0.362, 0.2281, 0.3607, 0.2727, 0.3165, 0.272, 0.3166, 0.2278, 0.9906, 0.2105, 0.9463, 0.2105, 0.9898, 0.2021, 0.0009855, 0.9402, 0.04456, 0.9322, 0.04607, 0.9486, 0.001752, 0.9486, 0.362, 0.1836, 0.362, 0.2281, 0.3166, 0.2278, 0.3167, 0.1838, 0.9077, 0.8077, 0.8641, 0.7996, 0.8648, 0.7912, 0.9092, 0.7912, 0.9541, 0.6449, 0.9984, 0.6449, 0.9976, 0.6532, 0.3608, 0.1392, 0.362, 0.1836, 0.3167, 0.1838, 0.3169, 0.1396, 0.9376, 0.1851, 0.9301, 0.2289, 0.9137, 0.2275, 0.9137, 0.1832, 0.356, 0.6342, 0.3594, 0.6787, 0.3152, 0.6804, 0.3152, 0.6361, 0.9444, 0.1413, 0.9376, 0.1851, 0.9137, 0.1832, 0.9137, 0.1389, 0.3515, 0.59, 0.356, 0.6342, 0.3152, 0.6361, 0.3152, 0.5921, 0.8975, 0.6367, 0.8921, 0.6809, 0.8612, 0.6791, 0.8612, 0.6348, 0.346, 0.546, 0.3515, 0.59, 0.3152, 0.5921, 0.3152, 0.5479, 0.9019, 0.5925, 0.8975, 0.6367, 0.8612, 0.6348, 0.8612, 0.5908, 0.935, 0.7266, 0.9418, 0.7705, 0.9111, 0.7728, 0.9111, 0.7286, 0.9051, 0.5482, 0.9019, 0.5925, 0.8612, 0.5908, 0.8612, 0.5466, 0.9276, 0.6829, 0.935, 0.7266, 0.9111, 0.7286, 0.9111, 0.6843, 0.3169, 0.1396, 0.3167, 0.1838, 0.2713, 0.1836, 0.2726, 0.1389, 0.9137, 0.1832, 0.9137, 0.2275, 0.8972, 0.2289, 0.8897, 0.1852, 0.3152, 0.6361, 0.3152, 0.6804, 0.2713, 0.6787, 0.2745, 0.6345, 0.9137, 0.1389, 0.9137, 0.1832, 0.8897, 0.1852, 0.8829, 0.1413, 0.3152, 0.5921, 0.3152, 0.6361, 0.2745, 0.6345, 0.2789, 0.5902, 0.8612, 0.6348, 0.8612, 0.6791, 0.8304, 0.6809, 0.8249, 0.6369, 0.3152, 0.5479, 0.3152, 0.5921, 0.2789, 0.5902, 0.2843, 0.546, 0.8612, 0.5908, 0.8612, 0.6348, 0.8249, 0.6369, 0.8204, 0.5927, 0.9111, 0.7286, 0.9111, 0.7728, 0.8804, 0.7705, 0.8872, 0.7267, 0.8612, 0.5466, 0.8612, 0.5908, 0.8204, 0.5927, 0.817, 0.5482, 0.9111, 0.6843, 0.9111, 0.7286, 0.8872, 0.7267, 0.8946, 0.6829, 0.3166, 0.2278, 0.3165, 0.272, 0.2725, 0.2724, 0.2713, 0.2281, 0.9898, 0.2021, 0.9463, 0.2105, 0.9875, 0.1941, 0.001752, 0.9486, 0.04607, 0.9486, 0.04456, 0.965, 0.0009855, 0.957, 0.3167, 0.1838, 0.3166, 0.2278, 0.2713, 0.2281, 0.2713, 0.1836, 0.9092, 0.7912, 0.8648, 0.7912, 0.8641, 0.7829, 0.9077, 0.7748, 0.9541, 0.6449, 0.9976, 0.6532, 0.9953, 0.6613, 0.6271, 0.5906, 0.6316, 0.6348, 0.5908, 0.6367, 0.5908, 0.5927, 0.6274, 0.7731, 0.622, 0.8173, 0.5911, 0.8154, 0.591, 0.7712, 0.6215, 0.5466, 0.6271, 0.5906, 0.5908, 0.5927, 0.5908, 0.5484, 0.6317, 0.7288, 0.6274, 0.7731, 0.591, 0.7712, 0.591, 0.7272, 0.9252, 0.319, 0.932, 0.3629, 0.9013, 0.3652, 0.9013, 0.321, 0.635, 0.6846, 0.6317, 0.7288, 0.591, 0.7272, 0.591, 0.6829, 0.9177, 0.2753, 0.9252, 0.319, 0.9013, 0.321, 0.9013, 0.2767, 0.4549, 0.0901, 0.4536, 0.1347, 0.4094, 0.134, 0.4095, 0.08982, 0.9463, 0.1573, 0.9906, 0.1573, 0.9471, 0.1657, 0.4091, 0.9703, 0.3655, 0.9784, 0.364, 0.962, 0.4083, 0.962, 0.4549, 0.0456, 0.4549, 0.0901, 0.4095, 0.08982, 0.4096, 0.04588, 0.6873, 0.3692, 0.7308, 0.3772, 0.7301, 0.3856, 0.6858, 0.3856, 0.3619, 0.9803, 0.3207, 0.9967, 0.3184, 0.9887, 0.4537, 0.001237, 0.4549, 0.0456, 0.4096, 0.04588, 0.4098, 0.001654, 0.6916, 0.9288, 0.6841, 0.9726, 0.6677, 0.9712, 0.6677, 0.9269, 0.6316, 0.6348, 0.635, 0.6793, 0.5908, 0.6809, 0.5908, 0.6367, 0.6984, 0.885, 0.6916, 0.9288, 0.6677, 0.9269, 0.6677, 0.8827, 0.9013, 0.321, 0.9013, 0.3652, 0.8706, 0.3629, 0.8774, 0.319, 0.591, 0.6829, 0.591, 0.7272, 0.5502, 0.729, 0.5469, 0.6846, 0.9013, 0.2767, 0.9013, 0.321, 0.8774, 0.319, 0.8848, 0.2753, 0.4095, 0.08982, 0.4094, 0.134, 0.3654, 0.1345, 0.3642, 0.0901, 0.9471, 0.1657, 0.9906, 0.1573, 0.9495, 0.1737, 0.4083, 0.962, 0.364, 0.962, 0.3655, 0.9456, 0.4091, 0.9536, 0.4096, 0.04588, 0.4095, 0.08982, 0.3642, 0.0901, 0.3642, 0.0456, 0.6858, 0.3856, 0.7301, 0.3856, 0.7308, 0.3939, 0.6873, 0.402, 0.3619, 0.9803, 0.3184, 0.9887, 0.3176, 0.9803, 0.4098, 0.001654, 0.4096, 0.04588, 0.3642, 0.0456, 0.3655, 0.0009855, 0.6677, 0.9269, 0.6677, 0.9712, 0.6512, 0.9726, 0.6437, 0.9289, 0.5908, 0.6367, 0.5908, 0.6809, 0.5469, 0.6793, 0.5501, 0.635, 0.6677, 0.8827, 0.6677, 0.9269, 0.6437, 0.9289, 0.6369, 0.885, 0.5908, 0.5927, 0.5908, 0.6367, 0.5501, 0.635, 0.5544, 0.5908, 0.591, 0.7712, 0.5911, 0.8154, 0.5603, 0.8173, 0.5548, 0.7733, 0.5908, 0.5484, 0.5908, 0.5927, 0.5544, 0.5908, 0.5599, 0.5466, 0.591, 0.7272, 0.591, 0.7712, 0.5548, 0.7733, 0.5502, 0.729, 0.8207, 0.9746, 0.865, 0.9746, 0.8215, 0.9829, 0.9587, 0.2556, 0.9152, 0.2637, 0.9136, 0.2473, 0.958, 0.2473, 0.4547, 0.1836, 0.4547, 0.2281, 0.4093, 0.2278, 0.4094, 0.1838, 0.8185, 0.7748, 0.8621, 0.7829, 0.8613, 0.7912, 0.817, 0.7912, 0.4083, 0.9804, 0.3672, 0.9968, 0.3648, 0.9887, 0.4535, 0.1392, 0.4547, 0.1836, 0.4094, 0.1838, 0.4096, 0.1396, 0.8754, 0.9288, 0.8679, 0.9726, 0.8515, 0.9712, 0.8515, 0.9269, 0.5416, 0.4984, 0.5449, 0.5429, 0.5007, 0.5446, 0.5008, 0.5003, 0.8821, 0.885, 0.8754, 0.9288, 0.8515, 0.9269, 0.8515, 0.8827, 0.537, 0.4542, 0.5416, 0.4984, 0.5008, 0.5003, 0.5007, 0.4563, 0.2175, 0.7748, 0.212, 0.819, 0.1811, 0.8171, 0.1811, 0.7729, 0.5314, 0.4102, 0.537, 0.4542, 0.5007, 0.4563, 0.5007, 0.4121, 0.2218, 0.7305, 0.2175, 0.7748, 0.1811, 0.7729, 0.1811, 0.7288, 0.8742, 0.1826, 0.881, 0.2265, 0.8502, 0.2289, 0.8502, 0.1846, 0.225, 0.6863, 0.2218, 0.7305, 0.1811, 0.7288, 0.1811, 0.6846, 0.8667, 0.1389, 0.8742, 0.1826, 0.8502, 0.1846, 0.8502, 0.1403, 0.4547, 0.2281, 0.4534, 0.2727, 0.4092, 0.272, 0.4093, 0.2278, 0.8515, 0.9269, 0.8515, 0.9712, 0.835, 0.9726, 0.8275, 0.9289, 0.5008, 0.5003, 0.5007, 0.5446, 0.4567, 0.5428, 0.46, 0.4985, 0.8515, 0.8827, 0.8515, 0.9269, 0.8275, 0.9289, 0.8207, 0.885, 0.5007, 0.4563, 0.5008, 0.5003, 0.46, 0.4985, 0.4644, 0.4543, 0.1811, 0.7729, 0.1811, 0.8171, 0.1504, 0.819, 0.1448, 0.775, 0.5007, 0.4121, 0.5007, 0.4563, 0.4644, 0.4543, 0.4699, 0.4102, 0.1811, 0.7288, 0.1811, 0.7729, 0.1448, 0.775, 0.1403, 0.7307, 0.8502, 0.1846, 0.8502, 0.2289, 0.8195, 0.2265, 0.8263, 0.1827, 0.1811, 0.6846, 0.1811, 0.7288, 0.1403, 0.7307, 0.137, 0.6863, 0.8502, 0.1403, 0.8502, 0.1846, 0.8263, 0.1827, 0.8338, 0.1389, 0.4093, 0.2278, 0.4092, 0.272, 0.3652, 0.2724, 0.364, 0.2281, 0.8215, 0.9829, 0.865, 0.9746, 0.8239, 0.991, 0.958, 0.2473, 0.9136, 0.2473, 0.9152, 0.2308, 0.9587, 0.2389, 0.4094, 0.1838, 0.4093, 0.2278, 0.364, 0.2281, 0.364, 0.1836, 0.817, 0.7912, 0.8613, 0.7912, 0.8621, 0.7996, 0.8185, 0.8077, 0.4083, 0.9804, 0.3648, 0.9887, 0.364, 0.9804, 0.4096, 0.1396, 0.4094, 0.1838, 0.364, 0.1836, 0.3653, 0.1389, 0.6396, 0.2829, 0.6838, 0.2883, 0.6819, 0.3192, 0.6377, 0.3192, 0.4387, 0.546, 0.4442, 0.5901, 0.4079, 0.5922, 0.4079, 0.5479, 0.5953, 0.2785, 0.6396, 0.2829, 0.6377, 0.3192, 0.5936, 0.3192, 0.04721, 0.9234, 0.003353, 0.9302, 0.0009855, 0.8995, 0.04525, 0.8995, 0.5511, 0.2753, 0.5953, 0.2785, 0.5936, 0.3192, 0.5494, 0.3192, 0.09091, 0.9159, 0.04721, 0.9234, 0.04525, 0.8995, 0.08951, 0.8995, 0.09171, 0.2281, 0.09038, 0.2727, 0.04615, 0.2721, 0.04628, 0.2278, 0.9495, 0.2124, 0.9906, 0.2289, 0.9471, 0.2205, 0.9094, 0.1177, 0.8658, 0.1257, 0.8643, 0.1093, 0.9086, 0.1093, 0.09171, 0.1836, 0.09171, 0.2281, 0.04628, 0.2278, 0.04641, 0.1839, 0.09368, 0.1826, 0.1017, 0.139, 0.1101, 0.1398, 0.1101, 0.1841, 0.9918, 0.9174, 0.9475, 0.9174, 0.9483, 0.9091, 0.09051, 0.1393, 0.09171, 0.1836, 0.04641, 0.1839, 0.04654, 0.1397, 0.4102, 0.8889, 0.4539, 0.8964, 0.4525, 0.9129, 0.4083, 0.9129, 0.4487, 0.6343, 0.4521, 0.6787, 0.4079, 0.6804, 0.4079, 0.6362, 0.3664, 0.8822, 0.4102, 0.8889, 0.4083, 0.9129, 0.364, 0.9128, 0.4442, 0.5901, 0.4487, 0.6343, 0.4079, 0.6362, 0.4079, 0.5922, 0.5494, 0.3192, 0.5936, 0.3192, 0.5955, 0.36, 0.5511, 0.3634, 0.08951, 0.8995, 0.04525, 0.8995, 0.04717, 0.8755, 0.09091, 0.883, 0.04628, 0.2278, 0.04615, 0.2721, 0.00218, 0.2725, 0.0009855, 0.2281, 0.9471, 0.2205, 0.9906, 0.2289, 0.9463, 0.2289, 0.9086, 0.1093, 0.8643, 0.1093, 0.8658, 0.09288, 0.9094, 0.1009, 0.04641, 0.1839, 0.04628, 0.2278, 0.0009855, 0.2281, 0.0009857, 0.1836, 0.1101, 0.1841, 0.1101, 0.1398, 0.1185, 0.139, 0.1265, 0.1826, 0.9918, 0.9174, 0.9483, 0.9091, 0.9507, 0.901, 0.04654, 0.1397, 0.04641, 0.1839, 0.0009857, 0.1836, 0.002314, 0.139, 0.4083, 0.9129, 0.4525, 0.9129, 0.4539, 0.9293, 0.4102, 0.9368, 0.4079, 0.6362, 0.4079, 0.6804, 0.364, 0.6787, 0.3672, 0.6345, 0.364, 0.9128, 0.4083, 0.9129, 0.4102, 0.9368, 0.3664, 0.9436, 0.4079, 0.5922, 0.4079, 0.6362, 0.3672, 0.6345, 0.3716, 0.5903, 0.6377, 0.3192, 0.6819, 0.3192, 0.6838, 0.35, 0.6397, 0.3555, 0.4079, 0.5479, 0.4079, 0.5922, 0.3716, 0.5903, 0.377, 0.546, 0.5936, 0.3192, 0.6377, 0.3192, 0.6397, 0.3555, 0.5955, 0.36, 0.04525, 0.8995, 0.0009855, 0.8995, 0.003361, 0.8688, 0.04717, 0.8755, 0.362, 0.3193, 0.362, 0.3638, 0.3166, 0.3635, 0.3167, 0.3195, 0.04955, 0.9322, 0.09312, 0.9402, 0.09235, 0.9486, 0.04804, 0.9486, 0.5894, 0.9973, 0.545, 0.9973, 0.5458, 0.9889, 0.3608, 0.2749, 0.362, 0.3193, 0.3167, 0.3195, 0.3169, 0.2753, 0.8249, 0.3455, 0.8686, 0.3529, 0.8672, 0.3694, 0.823, 0.3694, 0.2217, 0.6365, 0.225, 0.6809, 0.1809, 0.6826, 0.1809, 0.6384, 0.7811, 0.3387, 0.8249, 0.3455, 0.823, 0.3694, 0.7787, 0.3694, 0.2172, 0.5923, 0.2217, 0.6365, 0.1809, 0.6384, 0.1809, 0.5944, 0.7175, 0.5004, 0.712, 0.5446, 0.6811, 0.5427, 0.6811, 0.4984, 0.2116, 0.5483, 0.2172, 0.5923, 0.1809, 0.5944, 0.1809, 0.5501, 0.7218, 0.4561, 0.7175, 0.5004, 0.6811, 0.4984, 0.6811, 0.4544, 0.7751, 0.8739, 0.7312, 0.8807, 0.7288, 0.8499, 0.7731, 0.85, 0.725, 0.4119, 0.7218, 0.4561, 0.6811, 0.4544, 0.6811, 0.4102, 0.8188, 0.8664, 0.7751, 0.8739, 0.7731, 0.85, 0.8174, 0.85, 0.362, 0.3638, 0.3607, 0.4084, 0.3165, 0.4077, 0.3166, 0.3635, 0.9507, 0.8827, 0.9918, 0.8991, 0.9483, 0.8907, 0.6415, 0.3901, 0.598, 0.3982, 0.5965, 0.3818, 0.6408, 0.3818, 0.1809, 0.6384, 0.1809, 0.6826, 0.137, 0.6809, 0.1402, 0.6367, 0.7787, 0.3694, 0.823, 0.3694, 0.8249, 0.3933, 0.7811, 0.4001, 0.1809, 0.5944, 0.1809, 0.6384, 0.1402, 0.6367, 0.1445, 0.5925, 0.6811, 0.4984, 0.6811, 0.5427, 0.6504, 0.5446, 0.6448, 0.5005, 0.1809, 0.5501, 0.1809, 0.5944, 0.1445, 0.5925, 0.15, 0.5483, 0.6811, 0.4544, 0.6811, 0.4984, 0.6448, 0.5005, 0.6403, 0.4563, 0.7731, 0.85, 0.7288, 0.8499, 0.7312, 0.8193, 0.775, 0.826, 0.6811, 0.4102, 0.6811, 0.4544, 0.6403, 0.4563, 0.6369, 0.4119, 0.8174, 0.85, 0.7731, 0.85, 0.775, 0.826, 0.8188, 0.8335, 0.3166, 0.3635, 0.3165, 0.4077, 0.2725, 0.4081, 0.2713, 0.3638, 0.9483, 0.8907, 0.9918, 0.8991, 0.9475, 0.8991, 0.6408, 0.3818, 0.5965, 0.3818, 0.598, 0.3654, 0.6415, 0.3734, 0.3167, 0.3195, 0.3166, 0.3635, 0.2713, 0.3638, 0.2713, 0.3193, 0.04804, 0.9486, 0.09235, 0.9486, 0.09312, 0.957, 0.04955, 0.965, 0.5894, 0.9973, 0.5458, 0.9889, 0.5482, 0.9809, 0.3169, 0.2753, 0.3167, 0.3195, 0.2713, 0.3193, 0.2726, 0.2746, 0.823, 0.3694, 0.8672, 0.3694, 0.8686, 0.3858, 0.8249, 0.3933, 0.7118, 0.0009855, 0.7173, 0.04503, 0.6811, 0.04713, 0.681, 0.002871, 0.7243, 0.1849, 0.72, 0.2291, 0.6836, 0.2272, 0.6836, 0.1832, 0.8718, 0.04469, 0.8786, 0.08854, 0.8479, 0.09091, 0.8479, 0.04664, 0.7275, 0.1406, 0.7243, 0.1849, 0.6836, 0.1832, 0.6836, 0.1389, 0.8644, 0.0009855, 0.8718, 0.04469, 0.8479, 0.04664, 0.8479, 0.002378, 0.0456, 0.3654, 0.0009855, 0.3641, 0.001655, 0.3199, 0.04588, 0.32, 0.9164, 0.9746, 0.9576, 0.991, 0.9141, 0.9826, 0.7739, 0.9708, 0.7303, 0.9789, 0.7288, 0.9625, 0.7731, 0.9625, 0.0901, 0.3654, 0.0456, 0.3654, 0.04588, 0.32, 0.08982, 0.3201, 0.8187, 0.09288, 0.8623, 0.1009, 0.8615, 0.1093, 0.8172, 0.1093, 0.1813, 0.9763, 0.1401, 0.9927, 0.1378, 0.9846, 0.1345, 0.3642, 0.0901, 0.3654, 0.08982, 0.3201, 0.134, 0.3203, 0.1916, 0.9305, 0.1842, 0.9743, 0.1677, 0.9729, 0.1677, 0.9286, 0.7219, 0.08924, 0.7252, 0.1337, 0.6811, 0.1354, 0.6811, 0.09113, 0.1984, 0.8867, 0.1916, 0.9305, 0.1677, 0.9286, 0.1677, 0.8844, 0.7173, 0.04503, 0.7219, 0.08924, 0.6811, 0.09113, 0.6811, 0.04713, 0.72, 0.2291, 0.7145, 0.2733, 0.6836, 0.2715, 0.6836, 0.2272, 0.8479, 0.002378, 0.8479, 0.04664, 0.824, 0.04473, 0.8314, 0.0009855, 0.04588, 0.32, 0.001655, 0.3199, 0.001239, 0.2759, 0.0456, 0.2747, 0.9141, 0.9826, 0.9576, 0.991, 0.9133, 0.991, 0.7731, 0.9625, 0.7288, 0.9625, 0.7303, 0.9461, 0.7739, 0.9541, 0.08982, 0.3201, 0.04588, 0.32, 0.0456, 0.2747, 0.0901, 0.2747, 0.8172, 0.1093, 0.8615, 0.1093, 0.8623, 0.1177, 0.8187, 0.1257, 0.1813, 0.9763, 0.1378, 0.9846, 0.137, 0.9763, 0.134, 0.3203, 0.08982, 0.3201, 0.0901, 0.2747, 0.1347, 0.276, 0.1677, 0.9286, 0.1677, 0.9729, 0.1513, 0.9743, 0.1438, 0.9306, 0.6811, 0.09113, 0.6811, 0.1354, 0.6371, 0.1337, 0.6404, 0.08944, 0.1677, 0.8844, 0.1677, 0.9286, 0.1438, 0.9306, 0.137, 0.8867, 0.6811, 0.04713, 0.6811, 0.09113, 0.6404, 0.08944, 0.6447, 0.0452, 0.6836, 0.2272, 0.6836, 0.2715, 0.6529, 0.2733, 0.6473, 0.2293, 0.681, 0.002871, 0.6811, 0.04713, 0.6447, 0.0452, 0.6502, 0.0009855, 0.6836, 0.1832, 0.6836, 0.2272, 0.6473, 0.2293, 0.6428, 0.1851, 0.8479, 0.04664, 0.8479, 0.09091, 0.8172, 0.08853, 0.824, 0.04473, 0.6836, 0.1389, 0.6836, 0.1832, 0.6428, 0.1851, 0.6394, 0.1406, 0.9918, 0.9726, 0.9475, 0.9726, 0.9483, 0.9642, 0.5462, 0.2746, 0.5474, 0.3192, 0.5021, 0.3194, 0.5021, 0.2752, 0.255, 0.9305, 0.2476, 0.9743, 0.2311, 0.9729, 0.2311, 0.9286, 0.8117, 0.4985, 0.8151, 0.5429, 0.7709, 0.5446, 0.7709, 0.5003, 0.2618, 0.8867, 0.255, 0.9305, 0.2311, 0.9286, 0.2311, 0.8844, 0.8072, 0.4542, 0.8117, 0.4985, 0.7709, 0.5003, 0.7709, 0.4563, 0.8075, 0.6367, 0.802, 0.6809, 0.7712, 0.6791, 0.7711, 0.6348, 0.8016, 0.4102, 0.8072, 0.4542, 0.7709, 0.4563, 0.7709, 0.4121, 0.8118, 0.5925, 0.8075, 0.6367, 0.7711, 0.6348, 0.7711, 0.5908, 0.9352, 0.04469, 0.942, 0.08854, 0.9113, 0.09091, 0.9113, 0.04664, 0.8151, 0.5482, 0.8118, 0.5925, 0.7711, 0.5908, 0.7711, 0.5466, 0.9278, 0.0009855, 0.9352, 0.04469, 0.9113, 0.04664, 0.9113, 0.002378, 0.5474, 0.3636, 0.5461, 0.4082, 0.5019, 0.4076, 0.502, 0.3634, 0.6369, 0.9746, 0.6813, 0.9746, 0.6377, 0.9829, 0.8646, 0.2556, 0.821, 0.2637, 0.8195, 0.2473, 0.8639, 0.2473, 0.5474, 0.3192, 0.5474, 0.3636, 0.502, 0.3634, 0.5021, 0.3194, 0.2728, 0.9455, 0.3164, 0.9536, 0.3156, 0.9619, 0.2713, 0.9619, 0.7709, 0.4563, 0.7709, 0.5003, 0.7302, 0.4987, 0.7345, 0.4544, 0.7711, 0.6348, 0.7712, 0.6791, 0.7404, 0.6809, 0.7349, 0.6369, 0.7709, 0.4121, 0.7709, 0.4563, 0.7345, 0.4544, 0.74, 0.4102, 0.7711, 0.5908, 0.7711, 0.6348, 0.7349, 0.6369, 0.7303, 0.5927, 0.9113, 0.04664, 0.9113, 0.09091, 0.8806, 0.08853, 0.8874, 0.04473, 0.7711, 0.5466, 0.7711, 0.5908, 0.7303, 0.5927, 0.727, 0.5482, 0.9113, 0.002378, 0.9113, 0.04664, 0.8874, 0.04473, 0.8948, 0.0009855, 0.502, 0.3634, 0.5019, 0.4076, 0.458, 0.408, 0.4567, 0.3637, 0.6377, 0.9829, 0.6813, 0.9746, 0.6401, 0.991, 0.8639, 0.2473, 0.8195, 0.2473, 0.821, 0.2308, 0.8646, 0.2389, 0.5021, 0.3194, 0.502, 0.3634, 0.4567, 0.3637, 0.4567, 0.3192, 0.2713, 0.9619, 0.3156, 0.9619, 0.3164, 0.9703, 0.2728, 0.9783, 0.9918, 0.9726, 0.9483, 0.9642, 0.9507, 0.9562, 0.5021, 0.2752, 0.5021, 0.3194, 0.4567, 0.3192, 0.4579, 0.2746, 0.2311, 0.9286, 0.2311, 0.9729, 0.2147, 0.9743, 0.2072, 0.9306, 0.7709, 0.5003, 0.7709, 0.5446, 0.727, 0.5429, 0.7302, 0.4987, 0.2311, 0.8844, 0.2311, 0.9286, 0.2072, 0.9306, 0.2004, 0.8867, 0.5913, 0.8739, 0.5474, 0.8807, 0.545, 0.8499, 0.5893, 0.85, 0.4521, 0.6841, 0.4488, 0.7283, 0.4081, 0.7266, 0.4082, 0.6824, 0.635, 0.8664, 0.5913, 0.8739, 0.5893, 0.85, 0.6336, 0.85, 0.362, 0.4994, 0.3607, 0.544, 0.3165, 0.5433, 0.3166, 0.4991, 0.8702, 0.9746, 0.9113, 0.991, 0.8678, 0.9826, 0.9564, 0.1177, 0.9128, 0.1257, 0.9113, 0.1093, 0.9556, 0.1093, 0.362, 0.4549, 0.362, 0.4994, 0.3166, 0.4991, 0.3167, 0.4552, 0.9453, 0.7177, 0.9889, 0.7258, 0.9881, 0.7342, 0.9438, 0.7342, 0.2276, 0.9927, 0.1833, 0.9927, 0.184, 0.9843, 0.3608, 0.4104, 0.362, 0.4549, 0.3167, 0.4552, 0.3166, 0.411, 0.775, 0.8894, 0.8188, 0.8969, 0.8174, 0.9134, 0.7731, 0.9134, 0.7217, 0.6348, 0.725, 0.6793, 0.6809, 0.6809, 0.6809, 0.6367, 0.7312, 0.8827, 0.775, 0.8894, 0.7731, 0.9134, 0.7288, 0.9133, 0.7171, 0.5906, 0.7217, 0.6348, 0.6809, 0.6367, 0.6809, 0.5927, 0.4445, 0.7726, 0.4391, 0.8168, 0.4082, 0.8149, 0.4081, 0.7707, 0.7116, 0.5466, 0.7171, 0.5906, 0.6809, 0.5927, 0.6808, 0.5484, 0.4488, 0.7283, 0.4445, 0.7726, 0.4081, 0.7707, 0.4081, 0.7266, 0.8678, 0.9826, 0.9113, 0.991, 0.867, 0.991, 0.9556, 0.1093, 0.9113, 0.1093, 0.9128, 0.09288, 0.9564, 0.1009, 0.3167, 0.4552, 0.3166, 0.4991, 0.2713, 0.4994, 0.2713, 0.4549, 0.9438, 0.7342, 0.9881, 0.7342, 0.9889, 0.7425, 0.9453, 0.7506, 0.2276, 0.9927, 0.184, 0.9843, 0.1864, 0.9763, 0.3166, 0.411, 0.3167, 0.4552, 0.2713, 0.4549, 0.2726, 0.4105, 0.7731, 0.9134, 0.8174, 0.9134, 0.8188, 0.9298, 0.7751, 0.9373, 0.6809, 0.6367, 0.6809, 0.6809, 0.6369, 0.6793, 0.6402, 0.635, 0.7288, 0.9133, 0.7731, 0.9134, 0.7751, 0.9373, 0.7312, 0.9441, 0.6809, 0.5927, 0.6809, 0.6367, 0.6402, 0.635, 0.6445, 0.5908, 0.4081, 0.7707, 0.4082, 0.8149, 0.3774, 0.8168, 0.3719, 0.7727, 0.6808, 0.5484, 0.6809, 0.5927, 0.6445, 0.5908, 0.65, 0.5466, 0.4081, 0.7266, 0.4081, 0.7707, 0.3719, 0.7727, 0.3673, 0.7285, 0.5893, 0.85, 0.545, 0.8499, 0.5474, 0.8193, 0.5912, 0.826, 0.4082, 0.6824, 0.4081, 0.7266, 0.3673, 0.7285, 0.364, 0.6841, 0.6336, 0.85, 0.5893, 0.85, 0.5912, 0.826, 0.635, 0.8335, 0.3166, 0.4991, 0.3165, 0.5433, 0.2725, 0.5438, 0.2713, 0.4994, 0.8249, 0.2821, 0.8686, 0.2895, 0.8672, 0.306, 0.823, 0.306, 0.08571, 0.7277, 0.08906, 0.7721, 0.0449, 0.7738, 0.04492, 0.7296, 0.7811, 0.2753, 0.8249, 0.2821, 0.823, 0.306, 0.7787, 0.306, 0.08119, 0.6835, 0.08571, 0.7277, 0.04492, 0.7296, 0.04491, 0.6856, 0.7175, 0.7731, 0.712, 0.8173, 0.6811, 0.8154, 0.6811, 0.7712, 0.07564, 0.6394, 0.08119, 0.6835, 0.04491, 0.6856, 0.04489, 0.6413, 0.7218, 0.7288, 0.7175, 0.7731, 0.6811, 0.7712, 0.6811, 0.7272, 0.8669, 0.8739, 0.8231, 0.8807, 0.8207, 0.8499, 0.865, 0.85, 0.725, 0.6846, 0.7218, 0.7288, 0.6811, 0.7272, 0.6811, 0.6829, 0.9106, 0.8664, 0.8669, 0.8739, 0.865, 0.85, 0.9093, 0.85, 0.2277, 0.5017, 0.2264, 0.5463, 0.1821, 0.5456, 0.1823, 0.5014, 0.9463, 0.1757, 0.9906, 0.1757, 0.9471, 0.184, 0.9889, 0.7773, 0.9453, 0.7854, 0.9438, 0.769, 0.9881, 0.769, 0.2277, 0.4572, 0.2277, 0.5017, 0.1823, 0.5014, 0.1824, 0.4574, 0.9355, 0.3101, 0.9791, 0.3182, 0.9783, 0.3265, 0.934, 0.3265, 0.9918, 0.9378, 0.9507, 0.9542, 0.9483, 0.9461, 0.2264, 0.4126, 0.2277, 0.4572, 0.1824, 0.4574, 0.1823, 0.4132, 0.6811, 0.7712, 0.6811, 0.8154, 0.6504, 0.8173, 0.6448, 0.7733, 0.04489, 0.6413, 0.04491, 0.6856, 0.008538, 0.6837, 0.014, 0.6394, 0.6811, 0.7272, 0.6811, 0.7712, 0.6448, 0.7733, 0.6403, 0.729, 0.865, 0.85, 0.8207, 0.8499, 0.8231, 0.8193, 0.8669, 0.826, 0.6811, 0.6829, 0.6811, 0.7272, 0.6403, 0.729, 0.6369, 0.6846, 0.9093, 0.85, 0.865, 0.85, 0.8669, 0.826, 0.9106, 0.8335, 0.1823, 0.5014, 0.1821, 0.5456, 0.1382, 0.546, 0.137, 0.5017, 0.9471, 0.184, 0.9906, 0.1757, 0.9495, 0.1921, 0.9881, 0.769, 0.9438, 0.769, 0.9453, 0.7525, 0.9889, 0.7606, 0.1824, 0.4574, 0.1823, 0.5014, 0.137, 0.5017, 0.137, 0.4572, 0.934, 0.3265, 0.9783, 0.3265, 0.9791, 0.3349, 0.9355, 0.343, 0.9918, 0.9378, 0.9483, 0.9461, 0.9475, 0.9378, 0.1823, 0.4132, 0.1824, 0.4574, 0.137, 0.4572, 0.1382, 0.4127, 0.823, 0.306, 0.8672, 0.306, 0.8686, 0.3224, 0.8249, 0.3299, 0.04492, 0.7296, 0.0449, 0.7738, 0.0009855, 0.7721, 0.004215, 0.7279, 0.7787, 0.306, 0.823, 0.306, 0.8249, 0.3299, 0.7811, 0.3367, 0.04491, 0.6856, 0.04492, 0.7296, 0.004215, 0.7279, 0.008538, 0.6837, 0.9051, 0.4119, 0.9019, 0.4561, 0.8612, 0.4544, 0.8612, 0.4102, 0.364, 0.8331, 0.4077, 0.8256, 0.4097, 0.8495, 0.3654, 0.8495, 0.5474, 0.2279, 0.5461, 0.2725, 0.5019, 0.2719, 0.502, 0.2277, 0.9906, 0.1554, 0.9463, 0.1554, 0.9898, 0.147, 0.545, 0.9541, 0.5886, 0.9461, 0.5901, 0.9625, 0.5458, 0.9625, 0.5474, 0.1835, 0.5474, 0.2279, 0.502, 0.2277, 0.5021, 0.1837, 0.9612, 0.4001, 0.9177, 0.3921, 0.9184, 0.3837, 0.9627, 0.3837, 0.2713, 0.9967, 0.3125, 0.9803, 0.3148, 0.9884, 0.5462, 0.139, 0.5474, 0.1835, 0.5021, 0.1837, 0.5021, 0.1395, 0.315, 0.8734, 0.2713, 0.8659, 0.2727, 0.8494, 0.317, 0.8494, 0.5418, 0.08916, 0.5451, 0.1337, 0.5009, 0.1354, 0.501, 0.09108, 0.3589, 0.8801, 0.315, 0.8734, 0.317, 0.8494, 0.3612, 0.8495, 0.5372, 0.04496, 0.5418, 0.08916, 0.501, 0.09108, 0.5009, 0.04707, 0.8975, 0.5004, 0.8921, 0.5446, 0.8612, 0.5427, 0.8612, 0.4984, 0.5316, 0.0009855, 0.5372, 0.04496, 0.5009, 0.04707, 0.5009, 0.002882, 0.9019, 0.4561, 0.8975, 0.5004, 0.8612, 0.4984, 0.8612, 0.4544, 0.4077, 0.8256, 0.4516, 0.8188, 0.4539, 0.8495, 0.4097, 0.8495, 0.5021, 0.1837, 0.502, 0.2277, 0.4567, 0.228, 0.4567, 0.1835, 0.9627, 0.3837, 0.9184, 0.3837, 0.9177, 0.3753, 0.9612, 0.3673, 0.2713, 0.9967, 0.3148, 0.9884, 0.3156, 0.9967, 0.5021, 0.1395, 0.5021, 0.1837, 0.4567, 0.1835, 0.4579, 0.1389, 0.317, 0.8494, 0.2727, 0.8494, 0.2713, 0.833, 0.315, 0.8255, 0.501, 0.09108, 0.5009, 0.1354, 0.4569, 0.1336, 0.4602, 0.0893, 0.3612, 0.8495, 0.317, 0.8494, 0.315, 0.8255, 0.3589, 0.8187, 0.5009, 0.04707, 0.501, 0.09108, 0.4602, 0.0893, 0.4646, 0.04508, 0.8612, 0.4984, 0.8612, 0.5427, 0.8304, 0.5446, 0.8249, 0.5005, 0.5009, 0.002882, 0.5009, 0.04707, 0.4646, 0.04508, 0.4701, 0.0009855, 0.8612, 0.4544, 0.8612, 0.4984, 0.8249, 0.5005, 0.8204, 0.4563, 0.4097, 0.8495, 0.4539, 0.8495, 0.4516, 0.8802, 0.4077, 0.8734, 0.8612, 0.4102, 0.8612, 0.4544, 0.8204, 0.4563, 0.817, 0.4119, 0.3654, 0.8495, 0.4097, 0.8495, 0.4077, 0.8734, 0.364, 0.866, 0.502, 0.2277, 0.5019, 0.2719, 0.458, 0.2723, 0.4567, 0.228, 0.9898, 0.147, 0.9463, 0.1554, 0.9875, 0.1389, 0.5458, 0.9625, 0.5901, 0.9625, 0.5886, 0.9789, 0.545, 0.9708, 0.1424, 0.04922, 0.137, 0.004681, 0.1813, 0.0009855, 0.1831, 0.04536, 0.0009855, 0.862, 0.01118, 0.8189, 0.03488, 0.8227, 0.03138, 0.8668, 0.1493, 0.09329, 0.1424, 0.04922, 0.1831, 0.04536, 0.1854, 0.08922, 0.1486, 0.183, 0.1565, 0.1389, 0.1874, 0.1426, 0.1848, 0.1869, 0.1574, 0.137, 0.1493, 0.09329, 0.1854, 0.08922, 0.188, 0.1333, 0.1421, 0.2272, 0.1486, 0.183, 0.1848, 0.1869, 0.1827, 0.2307, 0.7287, 0.2856, 0.7719, 0.2753, 0.7767, 0.3058, 0.7326, 0.3093, 0.137, 0.2713, 0.1421, 0.2272, 0.1827, 0.2307, 0.1808, 0.2749, 0.6858, 0.2967, 0.7287, 0.2856, 0.7326, 0.3093, 0.6885, 0.313, 0.09009, 0.0009855, 0.135, 0.002368, 0.1342, 0.04687, 0.08984, 0.04651, 0.494, 0.9827, 0.4567, 0.9588, 0.4979, 0.9752, 0.9071, 0.606, 0.9497, 0.594, 0.9527, 0.6102, 0.9086, 0.6143, 0.04541, 0.001214, 0.09009, 0.0009855, 0.08984, 0.04651, 0.04598, 0.04651, 0.4567, 0.9538, 0.4687, 0.9112, 0.477, 0.9127, 0.4729, 0.9568, 0.944, 0.0358, 0.9883, 0.0358, 0.9875, 0.04415, 0.0009868, 0.002837, 0.04541, 0.001214, 0.04598, 0.04651, 0.001826, 0.04687, 0.01118, 0.8189, 0.02223, 0.7758, 0.03855, 0.7786, 0.03488, 0.8227, 0.188, 0.1333, 0.1854, 0.08922, 0.2215, 0.08911, 0.2189, 0.1333, 0.1827, 0.2307, 0.1848, 0.1869, 0.221, 0.1867, 0.2232, 0.2306, 0.7326, 0.3093, 0.7767, 0.3058, 0.7767, 0.3367, 0.7326, 0.3332, 0.1808, 0.2749, 0.1827, 0.2307, 0.2232, 0.2306, 0.225, 0.2749, 0.6885, 0.313, 0.7326, 0.3093, 0.7326, 0.3332, 0.6885, 0.3295, 0.08984, 0.04651, 0.1342, 0.04687, 0.1342, 0.09114, 0.09, 0.0915, 0.4979, 0.9752, 0.4567, 0.9588, 0.5002, 0.9671, 0.9086, 0.6143, 0.9527, 0.6102, 0.9527, 0.6267, 0.9086, 0.6226, 0.04598, 0.04651, 0.08984, 0.04651, 0.09, 0.0915, 0.04614, 0.0915, 0.4729, 0.9568, 0.477, 0.9127, 0.4854, 0.9127, 0.4894, 0.9568, 0.944, 0.0358, 0.9875, 0.04415, 0.9852, 0.05221, 0.001826, 0.04687, 0.04598, 0.04651, 0.04614, 0.0915, 0.001761, 0.09114, 0.03488, 0.8227, 0.03855, 0.7786, 0.0551, 0.7786, 0.0588, 0.8227, 0.1831, 0.04536, 0.1813, 0.0009855, 0.2256, 0.001058, 0.2236, 0.04524, 0.03138, 0.8668, 0.03488, 0.8227, 0.0588, 0.8227, 0.06224, 0.8668, 0.1854, 0.08922, 0.1831, 0.04536, 0.2236, 0.04524, 0.2215, 0.08911, 0.1848, 0.1869, 0.1874, 0.1426, 0.2184, 0.1426, 0.221, 0.1867, 0.6885, 0.3295, 0.7326, 0.3332, 0.7287, 0.3569, 0.6858, 0.3458, 0.09, 0.0915, 0.1342, 0.09114, 0.135, 0.1352, 0.09058, 0.1368, 0.5002, 0.9671, 0.4567, 0.9588, 0.501, 0.9588, 0.9086, 0.6226, 0.9527, 0.6267, 0.9497, 0.6429, 0.9071, 0.6309, 0.04614, 0.0915, 0.09, 0.0915, 0.09058, 0.1368, 0.04589, 0.137, 0.4894, 0.9568, 0.4854, 0.9127, 0.4936, 0.9112, 0.5056, 0.9538, 0.944, 0.0358, 0.9852, 0.05221, 0.9814, 0.05967, 0.001761, 0.09114, 0.04614, 0.0915, 0.04589, 0.137, 0.0009855, 0.1356, 0.0588, 0.8227, 0.0551, 0.7786, 0.07138, 0.7758, 0.08249, 0.8188, 0.2236, 0.04524, 0.2256, 0.001058, 0.2695, 0.004721, 0.2643, 0.04894, 0.06224, 0.8668, 0.0588, 0.8227, 0.08249, 0.8188, 0.09277, 0.862, 0.2215, 0.08911, 0.2236, 0.04524, 0.2643, 0.04894, 0.2577, 0.09303, 0.221, 0.1867, 0.2184, 0.1426, 0.249, 0.1389, 0.2571, 0.1827, 0.2189, 0.1333, 0.2215, 0.08911, 0.2577, 0.09303, 0.2497, 0.137, 0.2232, 0.2306, 0.221, 0.1867, 0.2571, 0.1827, 0.2639, 0.2267, 0.7326, 0.3332, 0.7767, 0.3367, 0.7719, 0.3672, 0.7287, 0.3569, 0.225, 0.2749, 0.2232, 0.2306, 0.2639, 0.2267, 0.2693, 0.2713])
me_sphere.materials.append(mat_material_001)
me_sphere.use_remesh_preserve_volume = False
me_sphere.use_remesh_preserve_attributes = False
me_sphere.use_mirror_vertex_groups = False
me_sphere.update()

# ---- objects
ob_sphere = bpy.data.objects.new('Sphere', me_sphere)
ob_lamp = bpy.data.objects.new('Lamp', light_lamp)
ob_camera = bpy.data.objects.new('Camera', cam_camera)

# ---- transforms, parenting, visibility, modifiers, constraints
ob_sphere.location = (0.0, 0.0, 0.0)
ob_sphere.lineart.crease_threshold = 0.0
ob_lamp.location = (4.076, 1.005, 5.904)
ob_lamp.rotation_euler = (0.6503, 0.05522, 1.866)
ob_lamp.lock_rotations_4d = False
ob_lamp.empty_display_type = 'ARROWS'
ob_lamp.color = (0.0, 0.0, 0.0, 0.0)
ob_lamp.lineart.crease_threshold = 0.0
ob_camera.location = (7.481, -6.508, 5.344)
ob_camera.rotation_euler = (1.109, 0.0, 0.8149)
ob_camera.lock_rotations_4d = False
ob_camera.empty_display_type = 'ARROWS'
ob_camera.color = (0.0, 0.0, 0.0, 0.0)
ob_camera.display_type = 'WIRE'
ob_camera.lineart.crease_threshold = 0.0

# ---- collection membership
col_collection_1.objects.link(ob_sphere)
col_collection_1.objects.link(ob_lamp)
col_collection_1.objects.link(ob_camera)

# ---- scene / render settings (as saved in the file)
scene.camera = ob_camera
scene.frame_start = 1; scene.frame_end = 250; scene.frame_set(1)
scene.render.engine = 'BLENDER_EEVEE_NEXT'
scene.render.resolution_percentage = 50
scene.render.dither_intensity = 0.0
scene.cycles.use_denoising = False
scene.cycles.samples = 128
scene.cycles.sampling_pattern = 'TABULATED_SOBOL'
scene.cycles.light_sampling_threshold = 0.0
scene.cycles.use_adaptive_sampling = False
scene.cycles.use_light_tree = False
scene.cycles.blur_glossy = 0.0
scene.cycles.sample_clamp_indirect = 0.0
scene.view_settings.view_transform = 'Standard'
bpy.context.view_layer.update()

